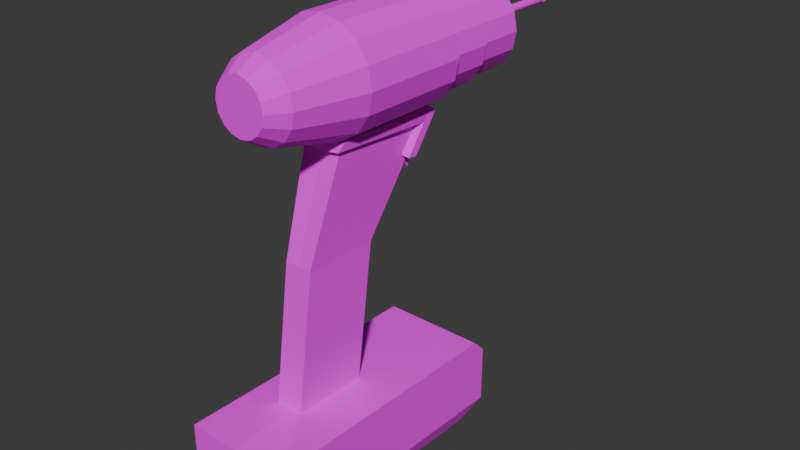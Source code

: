 # Source: drill.blend  (saved by Blender 4.2.66; exported with 4.5.12 LTS)
import bpy
from mathutils import Matrix  # noqa: F401  (used for matrix-valued properties, if any)

bpy.ops.wm.read_factory_settings(use_empty=True)
scene = bpy.context.scene
scene.name = 'Scene'

# ---- images (referenced by path relative to the original .blend; pixels are not part of the script)
import os
ASSET_DIR = os.environ.get("B2B_ASSET_DIR", "")  # directory of the original .blend (textures are referenced by path, not embedded)
HERE = os.path.dirname(os.path.abspath(__file__))  # packed textures are extracted next to this script under _unpacked/

def load_image(name, relpath, width, height, colorspace="sRGB"):
    """Load a texture the original file referenced (path relative to the .blend, or extracted next to this script)."""
    p = next((c for c in (os.path.join(HERE, relpath), os.path.join(ASSET_DIR, relpath)) if relpath and os.path.exists(c)), "")
    if p:
        img = bpy.data.images.load(p, check_existing=True)
        img.name = name
    else:  # same state as the original file: an image datablock whose file is absent (Cycles renders it pink)
        img = bpy.data.images.new(name, width, height)
        img.source = "FILE"
        img.filepath = "//" + (relpath or name)
    img.colorspace_settings.name = colorspace
    return img
img_drill_diffuse_png = load_image('drill_diffuse.png', 'drill_diffuse.png', 1024, 1024, 'sRGB')

# ---- materials (node trees are filled in below, after node groups)
mat_drill = bpy.data.materials.new('drill')

# ---- material node trees
mat_drill.use_nodes = True; mat_drill.node_tree.nodes.clear()
_N = mat_drill.node_tree.nodes; _L = mat_drill.node_tree.links
n0 = _N.new('ShaderNodeBsdfPrincipled'); n0.name = 'Principled BSDF'; n0.location = (10, 300)
n0.inputs[2].default_value = 1.0
n1 = _N.new('ShaderNodeOutputMaterial'); n1.name = 'Material Output'; n1.location = (300, 300)
n2 = _N.new('ShaderNodeTexImage'); n2.name = 'Image Texture'; n2.location = (-280, 275)
n2.image = img_drill_diffuse_png
_L.new(n0.outputs[0], n1.inputs[0])
_L.new(n2.outputs[0], n0.inputs[0])
n1.is_active_output = True

# ---- world
world_world = bpy.data.worlds.new('World'); scene.world = world_world
world_world.use_nodes = True; world_world.node_tree.nodes.clear()
_N = world_world.node_tree.nodes; _L = world_world.node_tree.links
n0 = _N.new('ShaderNodeOutputWorld'); n0.name = 'World Output'; n0.location = (300, 300)
n1 = _N.new('ShaderNodeBackground'); n1.name = 'Background'; n1.location = (10, 300)
n1.inputs[0].default_value = (0.05088, 0.05088, 0.05088, 1.0)
_L.new(n1.outputs[0], n0.inputs[0])
n0.is_active_output = True
world_world.color = (0.05088, 0.05088, 0.05088)
world_world.sun_shadow_jitter_overblur = 0.0

# ---- meshes
me_cylinder_022 = bpy.data.meshes.new('Cylinder.022')
me_cylinder_022.from_pydata([(0.06335, 0.1425, 0.442), (0.06642, 0.01786, 0.442), (0.05906, 0.1426, 0.4204), (0.06168, 0.01796, 0.4182), (0.04682, 0.1429, 0.4021), (0.04818, 0.01826, 0.398), (0.02852, 0.1433, 0.3899), (0.02798, 0.01871, 0.3845), (0.006926, 0.1438, 0.3856), (0.004151, 0.01925, 0.3798), (-0.01467, 0.1443, 0.3899), (-0.01968, 0.01978, 0.3845), (-0.03297, 0.1447, 0.4021), (-0.03988, 0.02023, 0.398), (-0.0452, 0.1449, 0.4204), (-0.05337, 0.02053, 0.4182), (-0.0495, 0.145, 0.442), (-0.05811, 0.02063, 0.442), (-0.0452, 0.1449, 0.4636), (-0.05337, 0.02053, 0.4659), (-0.03297, 0.1447, 0.4819), (-0.03988, 0.02023, 0.4861), (-0.01467, 0.1443, 0.4942), (-0.01968, 0.01978, 0.4996), (0.006926, 0.1438, 0.4985), (0.004151, 0.01925, 0.5043), (0.02852, 0.1433, 0.4942), (0.02798, 0.01871, 0.4996), (0.04682, 0.1429, 0.4819), (0.04818, 0.01826, 0.4861), (0.05906, 0.1426, 0.4636), (0.06168, 0.01796, 0.4659), (0.06919, 0.1424, 0.442), (0.06445, 0.1425, 0.4182), (0.05095, 0.1428, 0.398), (0.03075, 0.1432, 0.3845), (0.006926, 0.1438, 0.3798), (-0.0169, 0.1443, 0.3845), (-0.0371, 0.1448, 0.398), (-0.0506, 0.1451, 0.4182), (-0.05534, 0.1452, 0.442), (-0.0506, 0.1451, 0.4659), (-0.0371, 0.1448, 0.4861), (-0.0169, 0.1443, 0.4996), (0.006926, 0.1438, 0.5043), (0.03075, 0.1432, 0.4996), (0.05095, 0.1428, 0.4861), (0.06445, 0.1425, 0.4659), (0.06047, 0.1937, 0.442), (0.05648, 0.1938, 0.422), (0.04512, 0.1941, 0.405), (0.02812, 0.1945, 0.3936), (0.008066, 0.1949, 0.3896), (-0.01199, 0.1953, 0.3936), (-0.02899, 0.1957, 0.405), (-0.04035, 0.196, 0.422), (-0.04434, 0.1961, 0.442), (-0.04035, 0.196, 0.4621), (-0.02899, 0.1957, 0.4791), (-0.01199, 0.1953, 0.4905), (0.008066, 0.1949, 0.4945), (0.02812, 0.1945, 0.4905), (0.04512, 0.1941, 0.4791), (0.05648, 0.1938, 0.4621), (0.06449, 0.1936, 0.442), (0.0602, 0.1937, 0.4204), (0.04796, 0.194, 0.4021), (0.02966, 0.1944, 0.3899), (0.008066, 0.1949, 0.3856), (-0.01353, 0.1954, 0.3899), (-0.03183, 0.1958, 0.4021), (-0.04406, 0.1961, 0.4204), (-0.04836, 0.1962, 0.442), (-0.04406, 0.1961, 0.4636), (-0.03183, 0.1958, 0.4819), (-0.01353, 0.1954, 0.4942), (0.008066, 0.1949, 0.4985), (0.02966, 0.1944, 0.4942), (0.04796, 0.194, 0.4819), (0.0602, 0.1937, 0.4636), (0.01503, 0.2791, 0.442), (0.01464, 0.2791, 0.4401), (0.01354, 0.2791, 0.4384), (0.01189, 0.2791, 0.4373), (0.009944, 0.2792, 0.437), (0.007997, 0.2792, 0.4373), (0.006347, 0.2793, 0.4384), (0.005245, 0.2793, 0.4401), (0.004858, 0.2793, 0.442), (0.005245, 0.2793, 0.444), (0.006347, 0.2793, 0.4456), (0.007997, 0.2792, 0.4467), (0.009944, 0.2792, 0.4471), (0.01189, 0.2791, 0.4467), (0.01354, 0.2791, 0.4456), (0.01464, 0.2791, 0.444), (0.05774, 0.2503, 0.4621), (0.04638, 0.2505, 0.4791), (-0.04308, 0.2525, 0.442), (-0.03909, 0.2524, 0.422), (0.05774, 0.2503, 0.422), (0.06173, 0.2502, 0.442), (-0.03909, 0.2524, 0.4621), (0.04638, 0.2505, 0.405), (-0.02773, 0.2522, 0.4791), (0.02938, 0.2509, 0.3936), (-0.01073, 0.2518, 0.4905), (0.009324, 0.2513, 0.3896), (0.009324, 0.2513, 0.4945), (-0.01073, 0.2518, 0.3936), (0.02938, 0.2509, 0.4905), (-0.02773, 0.2522, 0.405), (0.03849, 0.2785, 0.442), (0.03632, 0.2786, 0.4311), (0.03013, 0.2787, 0.4218), (0.02087, 0.2789, 0.4157), (0.009944, 0.2792, 0.4135), (-0.0009807, 0.2794, 0.4157), (-0.01024, 0.2796, 0.4218), (-0.01643, 0.2798, 0.4311), (-0.0186, 0.2798, 0.442), (-0.01643, 0.2798, 0.453), (-0.01024, 0.2796, 0.4622), (-0.0009807, 0.2794, 0.4684), (0.009944, 0.2792, 0.4706), (0.02087, 0.2789, 0.4684), (0.03013, 0.2787, 0.4622), (0.03632, 0.2786, 0.453), (0.01438, 0.2655, 0.442), (0.01402, 0.2655, 0.4402), (0.01299, 0.2655, 0.4387), (0.01145, 0.2655, 0.4377), (0.009641, 0.2656, 0.4373), (0.007828, 0.2656, 0.4377), (0.006292, 0.2657, 0.4387), (0.005265, 0.2657, 0.4402), (0.004905, 0.2657, 0.442), (0.005265, 0.2657, 0.4439), (0.006292, 0.2657, 0.4454), (0.007828, 0.2656, 0.4464), (0.009641, 0.2656, 0.4468), (0.01145, 0.2655, 0.4464), (0.01299, 0.2655, 0.4454), (0.01402, 0.2655, 0.4439), (0.0147, 0.264, 0.442), (0.01431, 0.2641, 0.4401), (0.01321, 0.2641, 0.4384), (0.01156, 0.2641, 0.4373), (0.009609, 0.2642, 0.437), (0.007663, 0.2642, 0.4373), (0.006013, 0.2642, 0.4384), (0.00491, 0.2643, 0.4401), (0.004523, 0.2643, 0.442), (0.00491, 0.2643, 0.444), (0.006013, 0.2642, 0.4456), (0.007663, 0.2642, 0.4467), (0.009609, 0.2642, 0.4471), (0.01156, 0.2641, 0.4467), (0.01321, 0.2641, 0.4456), (0.01431, 0.2641, 0.444), (0.01975, -0.0227, 0.2595), (0.02414, 0.1126, 0.3332), (0.00622, 0.1121, 0.332), (0.003224, -0.02233, 0.2595), (-0.01166, 0.1134, 0.3332), (-0.01331, -0.02197, 0.2595), (0.04348, -0.06164, 0.425), (0.04686, -0.06171, 0.442), (0.03383, -0.06142, 0.4106), (0.0194, -0.0611, 0.4009), (0.002369, -0.06072, 0.3975), (-0.01466, -0.06034, 0.4009), (-0.02909, -0.06002, 0.4106), (-0.03874, -0.05981, 0.425), (-0.04212, -0.05973, 0.442), (-0.03874, -0.05981, 0.4591), (-0.02909, -0.06002, 0.4735), (-0.01466, -0.06034, 0.4832), (0.002369, -0.06072, 0.4865), (0.0194, -0.0611, 0.4832), (0.03383, -0.06142, 0.4735), (0.04348, -0.06164, 0.4591), (0.02997, -0.08364, 0.4304), (0.03228, -0.08369, 0.442), (0.02337, -0.08349, 0.4205), (0.01351, -0.08327, 0.4139), (0.001872, -0.08301, 0.4116), (-0.009765, -0.08275, 0.4139), (-0.01963, -0.08253, 0.4205), (-0.02622, -0.08239, 0.4304), (-0.02854, -0.08233, 0.442), (-0.02622, -0.08239, 0.4537), (-0.01963, -0.08253, 0.4635), (-0.009765, -0.08275, 0.4701), (0.001872, -0.08301, 0.4725), (0.01351, -0.08327, 0.4701), (0.02337, -0.08349, 0.4635), (0.02997, -0.08364, 0.4537), (0.01928, -0.04411, 0.1033), (0.0212, 0.04229, 0.1033), (0.004673, 0.04266, 0.1033), (0.002747, -0.04374, 0.1033), (-0.01186, 0.04302, 0.1033), (-0.01378, -0.04337, 0.1033), (-0.01347, 0.1362, 0.3716), (-0.01917, 0.01646, 0.3746), (0.006785, 0.1374, 0.3702), (0.004078, 0.01594, 0.3702), (0.02733, 0.01543, 0.3746), (0.02696, 0.1353, 0.3716), (0.03483, 0.01372, 0.3857), (0.03633, 0.1485, 0.3807), (0.007086, 0.1509, 0.3751), (0.003971, 0.01114, 0.3825), (-0.02224, 0.1498, 0.3807), (-0.02674, 0.01509, 0.3857), (-0.02394, 0.009655, 0.3766), (0.03178, 0.008413, 0.3766), (0.03684, 0.1411, 0.3714), (-0.02308, 0.1424, 0.3714), (0.006945, 0.1446, 0.3655), (0.003897, 0.007844, 0.373), (0.06896, 0.1319, 0.442), (0.06422, 0.132, 0.4182), (0.05072, 0.1323, 0.398), (0.03052, 0.1328, 0.3845), (-0.01713, 0.1339, 0.3845), (-0.03733, 0.1343, 0.398), (-0.05083, 0.1346, 0.4182), (-0.05557, 0.1347, 0.442), (-0.05083, 0.1346, 0.4659), (-0.03733, 0.1343, 0.4861), (-0.01713, 0.1339, 0.4996), (0.006694, 0.1333, 0.5043), (0.03052, 0.1328, 0.4996), (0.05072, 0.1323, 0.4861), (0.06422, 0.132, 0.4659), (0.02152, 0.05644, 0.2595), (-0.01154, 0.05718, 0.2595), (0.02104, 0.03504, 0.1033), (-0.01202, 0.03578, 0.1033), (0.02981, 0.1267, 0.3746), (-0.01669, 0.1278, 0.3746), (0.03621, 0.1372, 0.3811), (-0.02262, 0.1385, 0.3811), (0.03642, 0.1299, 0.3719), (-0.02315, 0.1313, 0.3719), (0.02952, 0.114, 0.3424), (0.03633, 0.1181, 0.3392), (0.0293, 0.1038, 0.3424), (0.03591, 0.107, 0.3397), (-0.02359, 0.1195, 0.3392), (-0.01697, 0.1151, 0.3424), (-0.0172, 0.1049, 0.3424), (-0.02366, 0.1083, 0.3397), (-0.01646, 0.138, 0.3746), (-0.01138, 0.06443, 0.2595), (0.02168, 0.06369, 0.2595), (0.00515, 0.06406, 0.2595), (0.03003, 0.1369, 0.3746), (0.006769, 0.1367, 0.3691), (-0.01508, 0.1372, 0.3732), (-0.01313, 0.1126, 0.332), (0.02557, 0.1117, 0.332), (0.006238, 0.1129, 0.3333), (0.02862, 0.1362, 0.3732), (0.00675, 0.1359, 0.3678), (0.006658, 0.1317, 0.3693), (0.006158, 0.1093, 0.3356), (-0.01256, 0.132, 0.3729), (-0.01083, 0.1103, 0.3363), (0.02318, 0.1096, 0.3363), (0.02587, 0.1312, 0.3729), (-0.01355, 0.1326, 0.3739), (-0.01174, 0.1098, 0.3355), (0.02406, 0.109, 0.3355), (0.006169, 0.1098, 0.3364), (0.02688, 0.1317, 0.3739), (0.00667, 0.1323, 0.3701), (0.006535, 0.1316, 0.3693), (-0.01268, 0.1319, 0.3729), (-0.01095, 0.1103, 0.3363), (0.02305, 0.1095, 0.3363), (0.02574, 0.1311, 0.3729), (0.006046, 0.1097, 0.3364), (0.0625, -0.1202, 0.09431), (0.001074, -0.1188, 0.09431), (0.06905, 0.1739, 0.09431), (-0.06035, -0.1174, 0.09431), (-0.05379, 0.1767, 0.09431), (0.06905, 0.1739, 0.01197), (-0.05379, 0.1767, 0.01197), (0.0625, -0.1202, 0.01197), (-0.06035, -0.1174, 0.01197), (0.001074, -0.1188, 0.01197), (0.06965, 0.2008, 0.01197), (0.008229, 0.2022, 0.01197), (-0.05319, 0.2036, 0.01197), (0.05683, 0.1549, -0.01352), (-0.04243, 0.1572, -0.01352), (0.05153, -0.08268, -0.01352), (-0.04773, -0.08047, -0.01352), (0.001904, -0.08158, -0.01352), (0.05731, 0.1767, -0.01352), (0.007685, 0.1778, -0.01352), (-0.04195, 0.1789, -0.01352), (0.008229, 0.2022, 0.07903), (0.007888, 0.1869, 0.09447), (0.06965, 0.2008, 0.07903), (0.06931, 0.1856, 0.09431), (-0.05354, 0.1883, 0.09431), (-0.05319, 0.2036, 0.07903), (0.01438, 0.2655, 0.442), (0.01402, 0.2655, 0.4402), (0.01299, 0.2655, 0.4387), (0.01145, 0.2655, 0.4377), (0.009641, 0.2656, 0.4373), (0.007828, 0.2656, 0.4377), (0.006292, 0.2657, 0.4387), (0.005265, 0.2657, 0.4402), (0.004905, 0.2657, 0.442), (0.005265, 0.2657, 0.4439), (0.006292, 0.2657, 0.4454), (0.007828, 0.2656, 0.4464), (0.009641, 0.2656, 0.4468), (0.01145, 0.2655, 0.4464), (0.01299, 0.2655, 0.4454), (0.01402, 0.2655, 0.4439), (0.01694, 0.3805, 0.442), (0.01658, 0.3805, 0.4402), (0.01555, 0.3805, 0.4387), (0.01402, 0.3805, 0.4377), (0.0122, 0.3806, 0.4373), (0.01039, 0.3806, 0.4377), (0.008855, 0.3807, 0.4387), (0.007828, 0.3807, 0.4402), (0.007468, 0.3807, 0.442), (0.007828, 0.3807, 0.4439), (0.008855, 0.3807, 0.4454), (0.01039, 0.3806, 0.4464), (0.0122, 0.3806, 0.4468), (0.01402, 0.3805, 0.4464), (0.01555, 0.3805, 0.4454), (0.01658, 0.3805, 0.4439), (0.01433, 0.3711, 0.4364), (0.01631, 0.3711, 0.4377), (0.009658, 0.3712, 0.4477), (0.007678, 0.3713, 0.4464), (0.01199, 0.3712, 0.4359), (0.01199, 0.3712, 0.4481), (0.009658, 0.3712, 0.4364), (0.01433, 0.3711, 0.4477), (0.007678, 0.3713, 0.4377), (0.01631, 0.3711, 0.4464), (0.006355, 0.3713, 0.4397), (0.01763, 0.371, 0.4444), (0.005891, 0.3713, 0.442), (0.01763, 0.371, 0.4397), (0.0181, 0.371, 0.442), (0.006355, 0.3713, 0.4444), (0.01526, 0.3676, 0.4387), (0.008566, 0.3677, 0.4454), (0.01665, 0.3675, 0.442), (0.01373, 0.3676, 0.4377), (0.0101, 0.3677, 0.4464), (0.01192, 0.3676, 0.4373), (0.01192, 0.3676, 0.4468), (0.0101, 0.3677, 0.4377), (0.01373, 0.3676, 0.4464), (0.008566, 0.3677, 0.4387), (0.01526, 0.3676, 0.4454), (0.00754, 0.3677, 0.4402), (0.01629, 0.3675, 0.4439), (0.007179, 0.3677, 0.442), (0.01629, 0.3675, 0.4402), (0.00754, 0.3677, 0.4439), (0.007352, 0.1318, 0.3702), (-0.01186, 0.1321, 0.3739), (-0.01014, 0.1104, 0.3372), (0.02387, 0.1097, 0.3372), (0.02656, 0.1313, 0.3739), (0.006863, 0.1099, 0.3373), (0.007546, 0.1405, 0.3566), (0.007057, 0.1186, 0.3238), (-0.01165, 0.1417, 0.3603), (-0.009925, 0.12, 0.3236), (0.02408, 0.1192, 0.3236), (0.02677, 0.1408, 0.3603), (0.007059, 0.1187, 0.3616), (0.006838, 0.1088, 0.3459), (0.006973, 0.1148, 0.3577), (0.006908, 0.1119, 0.3538), (0.006861, 0.1098, 0.3498), (-0.01078, 0.109, 0.3474), (-0.01154, 0.1193, 0.3637), (-0.011, 0.1102, 0.3515), (-0.0112, 0.1123, 0.3556), (-0.01138, 0.1153, 0.3596), (0.02567, 0.1185, 0.3637), (0.02445, 0.1082, 0.3474), (0.02533, 0.1145, 0.3596), (0.02502, 0.1115, 0.3556), (0.02472, 0.1094, 0.3515), (0.007109, 0.1209, 0.3323), (0.007343, 0.1314, 0.348), (0.007152, 0.1229, 0.3363), (0.007206, 0.1253, 0.3402), (0.007269, 0.1281, 0.3441), (-0.01127, 0.1314, 0.3501), (-0.0105, 0.1218, 0.3338), (-0.01109, 0.1283, 0.3461), (-0.0109, 0.1257, 0.342), (-0.0107, 0.1235, 0.3379), (0.02474, 0.121, 0.3338), (0.02594, 0.1306, 0.3501), (0.02502, 0.1227, 0.3379), (0.02532, 0.1249, 0.342), (0.02562, 0.1275, 0.3461)], [], [(222, 1, 3, 223), (223, 3, 5, 224), (224, 5, 7, 225), (209, 161, 275, 277), (242, 255, 256, 238), (226, 11, 13, 227), (227, 13, 15, 228), (228, 15, 17, 229), (229, 17, 19, 230), (230, 19, 21, 231), (231, 21, 23, 232), (232, 23, 25, 233), (233, 25, 27, 234), (234, 27, 29, 235), (9, 7, 169, 170), (235, 29, 31, 236), (236, 31, 1, 222), (8, 10, 69, 68), (2, 0, 32, 33), (4, 2, 33, 34), (6, 4, 34, 35), (8, 6, 35, 36), (10, 8, 36, 37), (12, 10, 37, 38), (14, 12, 38, 39), (16, 14, 39, 40), (18, 16, 40, 41), (20, 18, 41, 42), (22, 20, 42, 43), (24, 22, 43, 44), (26, 24, 44, 45), (28, 26, 45, 46), (30, 28, 46, 47), (0, 30, 47, 32), (97, 96, 127, 126), (24, 26, 77, 76), (10, 12, 70, 69), (26, 28, 78, 77), (12, 14, 71, 70), (28, 30, 79, 78), (14, 16, 72, 71), (0, 2, 65, 64), (30, 0, 64, 79), (16, 18, 73, 72), (2, 4, 66, 65), (18, 20, 74, 73), (4, 6, 67, 66), (20, 22, 75, 74), (6, 8, 68, 67), (22, 24, 76, 75), (49, 48, 64, 65), (50, 49, 65, 66), (51, 50, 66, 67), (52, 51, 67, 68), (53, 52, 68, 69), (54, 53, 69, 70), (55, 54, 70, 71), (56, 55, 71, 72), (57, 56, 72, 73), (58, 57, 73, 74), (59, 58, 74, 75), (60, 59, 75, 76), (61, 60, 76, 77), (62, 61, 77, 78), (63, 62, 78, 79), (48, 63, 79, 64), (87, 88, 152, 151), (99, 98, 120, 119), (101, 100, 113, 112), (96, 101, 112, 127), (98, 102, 121, 120), (100, 103, 114, 113), (102, 104, 122, 121), (103, 105, 115, 114), (104, 106, 123, 122), (105, 107, 116, 115), (106, 108, 124, 123), (107, 109, 117, 116), (108, 110, 125, 124), (109, 111, 118, 117), (110, 97, 126, 125), (111, 99, 119, 118), (54, 55, 99, 111), (61, 62, 97, 110), (53, 54, 111, 109), (60, 61, 110, 108), (52, 53, 109, 107), (59, 60, 108, 106), (51, 52, 107, 105), (58, 59, 106, 104), (50, 51, 105, 103), (57, 58, 104, 102), (49, 50, 103, 100), (56, 57, 102, 98), (63, 48, 101, 96), (48, 49, 100, 101), (55, 56, 98, 99), (62, 63, 96, 97), (81, 80, 112, 113), (82, 81, 113, 114), (83, 82, 114, 115), (84, 83, 115, 116), (85, 84, 116, 117), (86, 85, 117, 118), (87, 86, 118, 119), (88, 87, 119, 120), (89, 88, 120, 121), (90, 89, 121, 122), (91, 90, 122, 123), (92, 91, 123, 124), (93, 92, 124, 125), (94, 93, 125, 126), (95, 94, 126, 127), (80, 95, 127, 112), (80, 81, 145, 144), (95, 80, 144, 159), (88, 89, 153, 152), (81, 82, 146, 145), (89, 90, 154, 153), (82, 83, 147, 146), (90, 91, 155, 154), (83, 84, 148, 147), (91, 92, 156, 155), (84, 85, 149, 148), (92, 93, 157, 156), (85, 86, 150, 149), (93, 94, 158, 157), (86, 87, 151, 150), (94, 95, 159, 158), (129, 128, 144, 145), (130, 129, 145, 146), (131, 130, 146, 147), (132, 131, 147, 148), (133, 132, 148, 149), (134, 133, 149, 150), (135, 134, 150, 151), (136, 135, 151, 152), (137, 136, 152, 153), (138, 137, 153, 154), (139, 138, 154, 155), (140, 139, 155, 156), (141, 140, 156, 157), (142, 141, 157, 158), (143, 142, 158, 159), (128, 143, 159, 144), (208, 207, 163, 160), (241, 208, 160, 237), (207, 205, 165, 163), (204, 266, 278, 273), (180, 179, 195, 196), (19, 17, 174, 175), (29, 27, 179, 180), (5, 3, 166, 168), (15, 13, 172, 173), (25, 23, 177, 178), (11, 9, 170, 171), (21, 19, 175, 176), (31, 29, 180, 181), (7, 5, 168, 169), (17, 15, 173, 174), (27, 25, 178, 179), (3, 1, 167, 166), (13, 11, 171, 172), (23, 21, 176, 177), (1, 31, 181, 167), (182, 183, 197, 196, 195, 194, 193, 192, 191, 190, 189, 188, 187, 186, 185, 184), (173, 172, 188, 189), (181, 180, 196, 197), (174, 173, 189, 190), (166, 167, 183, 182), (167, 181, 197, 183), (175, 174, 190, 191), (168, 166, 182, 184), (176, 175, 191, 192), (169, 168, 184, 185), (177, 176, 192, 193), (170, 169, 185, 186), (178, 177, 193, 194), (171, 170, 186, 187), (179, 178, 194, 195), (172, 171, 187, 188), (163, 165, 203, 201), (198, 201, 286, 285), (160, 163, 201, 198), (237, 160, 198, 239), (238, 256, 202, 240), (256, 258, 200, 202), (258, 257, 199, 200), (259, 206, 220, 218), (36, 35, 211, 212), (207, 208, 217, 221), (37, 36, 212, 214), (225, 7, 210, 243), (246, 219, 251, 254), (212, 211, 218, 220), (213, 215, 216, 221), (243, 210, 217, 245), (210, 213, 221, 217), (244, 214, 219, 246), (214, 212, 220, 219), (9, 11, 215, 213), (242, 205, 216, 246), (7, 9, 213, 210), (205, 207, 221, 216), (226, 37, 214, 244), (206, 255, 219, 220), (11, 226, 244, 215), (242, 246, 254, 253), (215, 244, 246, 216), (211, 243, 245, 218), (208, 241, 245, 217), (35, 225, 243, 211), (165, 238, 240, 203), (257, 237, 239, 199), (259, 241, 237, 257), (47, 236, 222, 32), (46, 235, 236, 47), (45, 234, 235, 46), (44, 233, 234, 45), (43, 232, 233, 44), (42, 231, 232, 43), (41, 230, 231, 42), (40, 229, 230, 41), (39, 228, 229, 40), (38, 227, 228, 39), (37, 226, 227, 38), (205, 242, 238, 165), (34, 224, 225, 35), (33, 223, 224, 34), (32, 222, 223, 33), (249, 247, 248, 250), (252, 253, 254, 251), (259, 218, 248, 247), (255, 242, 253, 252), (245, 241, 249, 250), (241, 259, 247, 249), (218, 245, 250, 248), (219, 255, 252, 251), (261, 262, 256, 255), (162, 263, 257, 258), (262, 162, 258, 256), (263, 265, 259, 257), (265, 260, 206, 259), (260, 261, 255, 206), (204, 164, 262, 261), (264, 161, 263, 162), (164, 264, 162, 262), (161, 209, 265, 263), (209, 266, 260, 265), (266, 204, 261, 260), (161, 264, 268, 275), (266, 209, 277, 278), (264, 164, 274, 268), (164, 204, 273, 274), (269, 270, 274, 273), (276, 271, 275, 268), (270, 276, 268, 274), (271, 272, 277, 275), (272, 267, 278, 277), (267, 269, 273, 278), (280, 279, 284, 281), (279, 283, 282, 284), (286, 288, 293, 294), (308, 309, 287, 290, 295), (311, 306, 296, 297), (295, 290, 298, 303), (293, 291, 299, 301), (288, 289, 291, 293), (289, 310, 311, 297, 291), (285, 286, 294, 292), (287, 285, 292, 290), (306, 308, 295, 296), (302, 301, 299, 298, 300), (303, 298, 299, 305, 304), (292, 294, 302, 300), (290, 292, 300, 298), (291, 297, 305, 299), (297, 296, 304, 305), (296, 295, 303, 304), (294, 293, 301, 302), (308, 306, 307, 309), (306, 311, 310, 307), (203, 240, 202, 200, 199, 239, 198, 285, 287, 309, 307, 310, 289, 288, 286, 201), (345, 344, 331, 330), (328, 329, 330, 331, 332, 333, 334, 335, 336, 337, 338, 339, 340, 341, 342, 343), (347, 346, 339, 338), (344, 348, 332, 331), (346, 349, 340, 339), (348, 350, 333, 332), (349, 351, 341, 340), (350, 352, 334, 333), (351, 353, 342, 341), (352, 354, 335, 334), (353, 355, 343, 342), (354, 356, 336, 335), (358, 357, 329, 328), (355, 358, 328, 343), (356, 359, 337, 336), (357, 345, 330, 329), (359, 347, 338, 337), (375, 361, 347, 359), (374, 360, 345, 357), (373, 375, 359, 356), (372, 362, 358, 355), (362, 374, 357, 358), (371, 373, 356, 354), (370, 372, 355, 353), (369, 371, 354, 352), (368, 370, 353, 351), (367, 369, 352, 350), (366, 368, 351, 349), (365, 367, 350, 348), (364, 366, 349, 346), (363, 365, 348, 344), (361, 364, 346, 347), (360, 363, 344, 345), (314, 315, 363, 360), (322, 323, 364, 361), (315, 316, 365, 363), (323, 324, 366, 364), (316, 317, 367, 365), (324, 325, 368, 366), (317, 318, 369, 367), (325, 326, 370, 368), (318, 319, 371, 369), (326, 327, 372, 370), (319, 320, 373, 371), (312, 313, 374, 362), (327, 312, 362, 372), (320, 321, 375, 373), (313, 314, 360, 374), (321, 322, 361, 375), (378, 393, 409, 385), (377, 394, 388, 376), (382, 387, 414, 404), (384, 382, 404, 408), (380, 398, 414, 387), (377, 376, 382, 384), (403, 413, 386, 383), (379, 381, 383, 386), (376, 380, 387, 382), (381, 378, 385, 383), (399, 379, 386, 413), (394, 377, 384, 408), (409, 403, 383, 385), (393, 378, 381, 389), (376, 388, 398, 380), (399, 413, 415, 402), (402, 415, 416, 401), (401, 416, 417, 400), (400, 417, 414, 398), (394, 408, 410, 397), (397, 410, 411, 396), (396, 411, 412, 395), (395, 412, 409, 393), (413, 403, 405, 415), (415, 405, 406, 416), (416, 406, 407, 417), (417, 407, 404, 414), (403, 409, 412, 405), (405, 412, 411, 406), (406, 411, 410, 407), (407, 410, 408, 404), (389, 399, 402, 392), (392, 402, 401, 391), (391, 401, 400, 390), (390, 400, 398, 388), (393, 389, 392, 395), (395, 392, 391, 396), (396, 391, 390, 397), (397, 390, 388, 394), (389, 381, 379, 399)])
me_cylinder_022.polygons.foreach_set('use_smooth', [True] * 372)
_k = set([(0, 2), (0, 30), (0, 64), (1, 3), (1, 31), (1, 167), (1, 222), (2, 4), (2, 65), (3, 5), (3, 166), (3, 223), (4, 6), (4, 66), (5, 7), (5, 168), (5, 224), (6, 8), (6, 67), (7, 9), (7, 169), (7, 210), (7, 225), (8, 10), (8, 68), (9, 11), (9, 170), (9, 213), (10, 12), (10, 69), (11, 13), (11, 171), (11, 215), (11, 226), (12, 14), (12, 70), (13, 15), (13, 172), (13, 227), (14, 16), (14, 71), (15, 17), (15, 173), (15, 228), (16, 18), (16, 72), (17, 19), (17, 174), (17, 229), (18, 20), (18, 73), (19, 21), (19, 175), (19, 230), (20, 22), (20, 74), (21, 23), (21, 176), (21, 231), (22, 24), (22, 75), (23, 25), (23, 177), (23, 232), (24, 26), (24, 76), (25, 27), (25, 178), (25, 233), (26, 28), (26, 77), (27, 29), (27, 179), (27, 234), (28, 30), (28, 78), (29, 31), (29, 180), (29, 235), (30, 79), (31, 181), (31, 236), (32, 33), (32, 47), (32, 222), (33, 34), (33, 223), (34, 35), (34, 224), (35, 36), (35, 211), (35, 225), (36, 37), (36, 212), (37, 38), (37, 214), (37, 226), (38, 39), (38, 227), (39, 40), (39, 228), (40, 41), (40, 229), (41, 42), (41, 230), (42, 43), (42, 231), (43, 44), (43, 232), (44, 45), (44, 233), (45, 46), (45, 234), (46, 47), (46, 235), (47, 236), (48, 49), (48, 63), (48, 101), (49, 50), (49, 100), (50, 51), (50, 103), (51, 52), (51, 105), (52, 53), (52, 107), (53, 54), (53, 109), (54, 55), (54, 111), (55, 56), (55, 99), (56, 57), (56, 98), (57, 58), (57, 102), (58, 59), (58, 104), (59, 60), (59, 106), (60, 61), (60, 108), (61, 62), (61, 110), (62, 63), (62, 97), (63, 96), (64, 65), (64, 79), (65, 66), (66, 67), (67, 68), (68, 69), (69, 70), (70, 71), (71, 72), (72, 73), (73, 74), (74, 75), (75, 76), (76, 77), (77, 78), (78, 79), (80, 81), (80, 95), (80, 144), (81, 82), (81, 145), (82, 83), (82, 146), (83, 84), (83, 147), (84, 85), (84, 148), (85, 86), (85, 149), (86, 87), (86, 150), (87, 88), (87, 151), (88, 89), (88, 152), (89, 90), (89, 153), (90, 91), (90, 154), (91, 92), (91, 155), (92, 93), (92, 156), (93, 94), (93, 157), (94, 95), (94, 158), (95, 159), (96, 97), (96, 101), (96, 127), (97, 110), (97, 126), (98, 99), (98, 102), (98, 120), (99, 111), (99, 119), (100, 101), (100, 103), (100, 113), (101, 112), (102, 104), (102, 121), (103, 105), (103, 114), (104, 106), (104, 122), (105, 107), (105, 115), (106, 108), (106, 123), (107, 109), (107, 116), (108, 110), (108, 124), (109, 111), (109, 117), (110, 125), (111, 118), (112, 113), (112, 127), (113, 114), (114, 115), (115, 116), (116, 117), (117, 118), (118, 119), (119, 120), (120, 121), (121, 122), (122, 123), (123, 124), (124, 125), (125, 126), (126, 127), (128, 144), (129, 145), (130, 146), (131, 147), (132, 148), (133, 149), (134, 150), (135, 151), (136, 152), (137, 153), (138, 154), (139, 155), (140, 156), (141, 157), (142, 158), (143, 159), (144, 145), (144, 159), (145, 146), (146, 147), (147, 148), (148, 149), (149, 150), (150, 151), (151, 152), (152, 153), (153, 154), (154, 155), (155, 156), (156, 157), (157, 158), (158, 159), (160, 163), (160, 198), (160, 208), (160, 237), (161, 209), (161, 263), (161, 264), (161, 275), (162, 263), (162, 264), (163, 165), (163, 207), (164, 204), (164, 262), (164, 264), (164, 274), (165, 203), (165, 205), (165, 238), (166, 167), (166, 168), (166, 182), (167, 181), (167, 183), (168, 169), (168, 184), (169, 170), (169, 185), (170, 171), (170, 186), (171, 172), (171, 187), (172, 173), (172, 188), (173, 174), (173, 189), (174, 175), (174, 190), (175, 176), (175, 191), (176, 177), (176, 192), (177, 178), (177, 193), (178, 179), (178, 194), (179, 180), (179, 195), (180, 181), (180, 196), (181, 197), (182, 183), (182, 184), (183, 197), (184, 185), (185, 186), (186, 187), (187, 188), (188, 189), (189, 190), (190, 191), (191, 192), (192, 193), (193, 194), (194, 195), (195, 196), (196, 197), (198, 201), (198, 239), (198, 285), (199, 200), (199, 239), (199, 257), (200, 202), (201, 203), (201, 286), (202, 240), (202, 256), (203, 240), (204, 261), (204, 266), (204, 273), (205, 207), (205, 216), (205, 242), (206, 220), (206, 255), (206, 259), (206, 260), (207, 208), (207, 221), (208, 217), (208, 241), (209, 265), (209, 266), (209, 277), (210, 213), (210, 217), (210, 243), (211, 212), (211, 218), (211, 243), (212, 214), (212, 220), (213, 215), (213, 221), (214, 219), (214, 244), (215, 216), (215, 244), (216, 221), (216, 246), (217, 221), (217, 245), (218, 220), (218, 245), (218, 248), (218, 259), (219, 220), (219, 246), (219, 251), (219, 255), (225, 243), (226, 244), (237, 257), (238, 256), (241, 245), (241, 249), (241, 259), (242, 246), (242, 253), (242, 255), (243, 245), (244, 246), (245, 250), (246, 254), (247, 248), (247, 249), (247, 259), (248, 250), (249, 250), (251, 252), (251, 254), (252, 253), (252, 255), (253, 254), (255, 256), (255, 261), (256, 258), (256, 262), (257, 258), (257, 259), (257, 263), (259, 265), (260, 266), (261, 262), (263, 265), (266, 278), (267, 278), (268, 274), (268, 275), (268, 276), (269, 273), (270, 274), (271, 275), (272, 277), (273, 274), (273, 278), (275, 277), (277, 278), (279, 284), (285, 286), (285, 287), (285, 292), (286, 288), (287, 309), (288, 289), (288, 293), (289, 310), (290, 292), (290, 295), (291, 293), (291, 297), (292, 294), (292, 300), (293, 294), (293, 301), (295, 296), (295, 303), (295, 308), (296, 297), (297, 305), (297, 311), (298, 300), (298, 303), (299, 301), (299, 305), (300, 302), (301, 302), (303, 304), (304, 305), (306, 308), (306, 311), (307, 309), (307, 310), (308, 309), (310, 311), (312, 362), (313, 374), (314, 360), (315, 363), (316, 365), (317, 367), (318, 369), (319, 371), (320, 373), (321, 375), (322, 361), (323, 364), (324, 366), (325, 368), (326, 370), (327, 372), (328, 329), (328, 343), (328, 358), (329, 330), (329, 357), (330, 331), (330, 345), (331, 332), (331, 344), (332, 333), (332, 348), (333, 334), (333, 350), (334, 335), (334, 352), (335, 336), (335, 354), (336, 337), (336, 356), (337, 338), (337, 359), (338, 339), (338, 347), (339, 340), (339, 346), (340, 341), (340, 349), (341, 342), (341, 351), (342, 343), (342, 353), (343, 355), (344, 345), (344, 348), (344, 363), (345, 357), (345, 360), (346, 347), (346, 349), (346, 364), (347, 359), (347, 361), (348, 350), (348, 365), (349, 351), (349, 366), (350, 352), (350, 367), (351, 353), (351, 368), (352, 354), (352, 369), (353, 355), (353, 370), (354, 356), (354, 371), (355, 358), (355, 372), (356, 359), (356, 373), (357, 358), (357, 374), (358, 362), (359, 375), (360, 363), (360, 374), (361, 364), (361, 375), (362, 372), (362, 374), (363, 365), (364, 366), (365, 367), (366, 368), (367, 369), (368, 370), (369, 371), (370, 372), (371, 373), (373, 375), (376, 377), (376, 380), (376, 382), (376, 388), (377, 384), (377, 394), (378, 381), (378, 385), (378, 393), (379, 381), (379, 386), (379, 399), (380, 387), (380, 398), (381, 383), (382, 384), (382, 387), (382, 404), (383, 385), (383, 386), (383, 403), (384, 408), (385, 409), (386, 413), (387, 414), (388, 390), (388, 394), (388, 398), (389, 392), (389, 393), (389, 399), (390, 391), (390, 397), (390, 400), (391, 392), (391, 396), (391, 401), (392, 395), (392, 402), (393, 395), (393, 409), (394, 397), (395, 396), (396, 397), (398, 400), (399, 402), (399, 413), (400, 401), (401, 402), (403, 405), (403, 409), (403, 413), (404, 407), (404, 408), (404, 414), (405, 406), (405, 412), (405, 415), (406, 407), (406, 411), (406, 416), (407, 410), (407, 417), (408, 410), (409, 412), (410, 411), (411, 412), (413, 415), (414, 417), (415, 416), (416, 417)])
me_cylinder_022.attributes.new('sharp_edge', 'BOOLEAN', 'EDGE').data.foreach_set('value', [ (min(e.vertices), max(e.vertices)) in _k for e in me_cylinder_022.edges])
_uv = me_cylinder_022.uv_layers.new(name='UVMap')
_uv.uv.foreach_set('vector', [0.8906, 0.802, 0.8906, 0.9271, 0.8639, 0.9271, 0.8639, 0.802, 0.8639, 0.802, 0.8639, 0.9271, 0.8373, 0.9271, 0.8373, 0.802, 0.8373, 0.802, 0.8373, 0.9271, 0.8106, 0.9271, 0.8106, 0.802, 0.4652, 0.004552, 0.4696, 0.0534, 0.4649, 0.0506, 0.4608, 0.004825, 0.5667, 0.3601, 0.5764, 0.3554, 0.5592, 0.5106, 0.5517, 0.5135, 0.9109, 0.159, 0.9109, 0.2842, 0.8842, 0.2842, 0.8842, 0.159, 0.8842, 0.159, 0.8842, 0.2842, 0.8576, 0.2842, 0.8576, 0.159, 0.8576, 0.159, 0.8576, 0.2842, 0.8309, 0.2842, 0.8309, 0.159, 0.8097, 0.802, 0.8097, 0.9271, 0.7831, 0.9271, 0.7831, 0.802, 0.7831, 0.802, 0.7831, 0.9271, 0.7564, 0.9271, 0.7564, 0.802, 0.7564, 0.802, 0.7564, 0.9271, 0.7298, 0.9271, 0.7298, 0.802, 0.7298, 0.802, 0.7298, 0.9271, 0.7031, 0.9271, 0.7031, 0.802, 0.7022, 0.802, 0.7022, 0.9271, 0.6756, 0.9271, 0.6756, 0.802, 0.6756, 0.802, 0.6756, 0.9271, 0.6489, 0.9271, 0.6489, 0.802, 0.973, 0.1175, 0.9465, 0.1212, 0.9379, 0.03283, 0.9566, 0.02896, 0.6489, 0.802, 0.6489, 0.9271, 0.6222, 0.9271, 0.6222, 0.802, 0.6222, 0.802, 0.6222, 0.9271, 0.5956, 0.9271, 0.5956, 0.802, 0.8008, 0.4894, 0.7931, 0.5115, 0.7442, 0.4942, 0.7495, 0.4716, 0.9252, 0.2697, 0.9118, 0.2496, 0.9163, 0.2451, 0.9311, 0.2672, 0.9299, 0.2934, 0.9252, 0.2697, 0.9311, 0.2672, 0.9363, 0.2934, 0.9252, 0.3171, 0.9299, 0.2934, 0.9363, 0.2934, 0.9311, 0.3195, 0.9118, 0.3371, 0.9252, 0.3171, 0.9311, 0.3195, 0.9163, 0.3417, 0.9183, 0.38, 0.9049, 0.3599, 0.9094, 0.3554, 0.9242, 0.3775, 0.923, 0.4037, 0.9183, 0.38, 0.9242, 0.3775, 0.9294, 0.4037, 0.9183, 0.4274, 0.923, 0.4037, 0.9294, 0.4037, 0.9242, 0.4298, 0.9049, 0.4474, 0.9183, 0.4274, 0.9242, 0.4298, 0.9094, 0.452, 0.5716, 0.8796, 0.5582, 0.8596, 0.5628, 0.855, 0.5776, 0.8772, 0.5764, 0.9033, 0.5716, 0.8796, 0.5776, 0.8772, 0.5828, 0.9033, 0.5716, 0.927, 0.5764, 0.9033, 0.5828, 0.9033, 0.5776, 0.9295, 0.5582, 0.9471, 0.5716, 0.927, 0.5776, 0.9295, 0.5628, 0.9516, 0.9229, 0.2195, 0.9363, 0.2396, 0.9318, 0.2442, 0.917, 0.222, 0.9182, 0.1959, 0.9229, 0.2195, 0.917, 0.222, 0.9118, 0.1959, 0.9229, 0.1722, 0.9182, 0.1959, 0.9118, 0.1959, 0.917, 0.1697, 0.9363, 0.1521, 0.9229, 0.1722, 0.917, 0.1697, 0.9318, 0.1476, 0.786, 0.2336, 0.7656, 0.2308, 0.7765, 0.1942, 0.788, 0.1966, 0.9366, 0.5012, 0.9384, 0.5258, 0.8837, 0.5295, 0.8794, 0.5054, 0.7931, 0.5115, 0.7844, 0.5341, 0.7365, 0.5144, 0.7442, 0.4942, 0.9384, 0.5258, 0.9394, 0.5515, 0.8847, 0.5524, 0.8837, 0.5295, 0.7844, 0.5341, 0.7743, 0.5563, 0.7271, 0.5333, 0.7365, 0.5144, 0.9394, 0.5515, 0.9389, 0.5772, 0.8835, 0.5746, 0.8847, 0.5524, 0.7743, 0.5563, 0.7628, 0.578, 0.7146, 0.5514, 0.7271, 0.5333, 0.7701, 0.3554, 0.7811, 0.3789, 0.7288, 0.4031, 0.7155, 0.381, 0.9389, 0.5772, 0.9369, 0.6031, 0.8789, 0.5975, 0.8835, 0.5746, 0.8712, 0.5012, 0.873, 0.5258, 0.8183, 0.5295, 0.814, 0.5054, 0.7811, 0.3789, 0.7917, 0.4037, 0.7383, 0.4252, 0.7288, 0.4031, 0.873, 0.5258, 0.874, 0.5515, 0.8193, 0.5524, 0.8183, 0.5295, 0.7917, 0.4037, 0.8008, 0.4292, 0.7454, 0.4475, 0.7383, 0.4252, 0.874, 0.5515, 0.8735, 0.5772, 0.818, 0.5746, 0.8193, 0.5524, 0.8008, 0.4292, 0.8086, 0.4554, 0.7495, 0.4716, 0.7454, 0.4475, 0.8735, 0.5772, 0.8715, 0.6031, 0.8135, 0.5975, 0.818, 0.5746, 0.7246, 0.4053, 0.7117, 0.3844, 0.7155, 0.381, 0.7288, 0.4031, 0.7341, 0.4267, 0.7246, 0.4053, 0.7288, 0.4031, 0.7383, 0.4252, 0.7412, 0.4485, 0.7341, 0.4267, 0.7383, 0.4252, 0.7454, 0.4475, 0.745, 0.4715, 0.7412, 0.4485, 0.7454, 0.4475, 0.7495, 0.4716, 0.7402, 0.493, 0.745, 0.4715, 0.7495, 0.4716, 0.7442, 0.4942, 0.7328, 0.5128, 0.7402, 0.493, 0.7442, 0.4942, 0.7365, 0.5144, 0.7237, 0.5313, 0.7328, 0.5128, 0.7365, 0.5144, 0.7271, 0.5333, 0.7117, 0.5485, 0.7237, 0.5313, 0.7271, 0.5333, 0.7146, 0.5514, 0.8139, 0.5301, 0.8095, 0.5071, 0.814, 0.5054, 0.8183, 0.5295, 0.815, 0.5524, 0.8139, 0.5301, 0.8183, 0.5295, 0.8193, 0.5524, 0.8139, 0.5741, 0.815, 0.5524, 0.8193, 0.5524, 0.818, 0.5746, 0.8095, 0.5958, 0.8139, 0.5741, 0.818, 0.5746, 0.8135, 0.5975, 0.8793, 0.5301, 0.8749, 0.5071, 0.8794, 0.5054, 0.8837, 0.5295, 0.8804, 0.5524, 0.8793, 0.5301, 0.8837, 0.5295, 0.8847, 0.5524, 0.8793, 0.5741, 0.8804, 0.5524, 0.8847, 0.5524, 0.8835, 0.5746, 0.8749, 0.5958, 0.8793, 0.5741, 0.8835, 0.5746, 0.8789, 0.5975, 0.7836, 0.01958, 0.781, 0.01887, 0.7818, 0.0004543, 0.7841, 0.0005361, 0.7641, 0.08461, 0.742, 0.07909, 0.7624, 0.04231, 0.7736, 0.04768, 0.8114, 0.4198, 0.834, 0.4157, 0.8413, 0.4536, 0.8293, 0.4585, 0.7656, 0.2308, 0.7437, 0.2247, 0.765, 0.1881, 0.7765, 0.1942, 0.5397, 0.7877, 0.5177, 0.7927, 0.509, 0.7555, 0.5208, 0.7502, 0.834, 0.4157, 0.8545, 0.4153, 0.8531, 0.4524, 0.8413, 0.4536, 0.5177, 0.7927, 0.497, 0.7941, 0.4973, 0.7571, 0.509, 0.7555, 0.8545, 0.4153, 0.8749, 0.4179, 0.8644, 0.4546, 0.8531, 0.4524, 0.497, 0.7941, 0.4766, 0.7921, 0.4857, 0.7554, 0.4973, 0.7571, 0.8749, 0.4179, 0.8963, 0.4234, 0.8761, 0.4606, 0.8644, 0.4546, 0.4766, 0.7921, 0.4554, 0.7873, 0.4744, 0.7503, 0.4857, 0.7554, 0.8271, 0.08293, 0.805, 0.0866, 0.7972, 0.04837, 0.8097, 0.04313, 0.8282, 0.2301, 0.8065, 0.2335, 0.7999, 0.1957, 0.8116, 0.1913, 0.805, 0.0866, 0.7844, 0.08705, 0.7853, 0.04966, 0.7972, 0.04837, 0.8065, 0.2335, 0.786, 0.2336, 0.788, 0.1966, 0.7999, 0.1957, 0.7844, 0.08705, 0.7641, 0.08461, 0.7736, 0.04768, 0.7853, 0.04966, 0.7825, 0.1466, 0.7587, 0.1454, 0.7641, 0.08461, 0.7844, 0.08705, 0.8073, 0.2935, 0.7837, 0.2935, 0.786, 0.2336, 0.8065, 0.2335, 0.806, 0.1466, 0.7825, 0.1466, 0.7844, 0.08705, 0.805, 0.0866, 0.83, 0.2929, 0.8073, 0.2935, 0.8065, 0.2335, 0.8282, 0.2301, 0.8289, 0.146, 0.806, 0.1466, 0.805, 0.0866, 0.8271, 0.08293, 0.4733, 0.8535, 0.4494, 0.8516, 0.4554, 0.7873, 0.4766, 0.7921, 0.88, 0.3566, 0.9039, 0.3591, 0.8963, 0.4234, 0.8749, 0.4179, 0.4971, 0.8541, 0.4733, 0.8535, 0.4766, 0.7921, 0.497, 0.7941, 0.8562, 0.3554, 0.88, 0.3566, 0.8749, 0.4179, 0.8545, 0.4153, 0.5208, 0.8535, 0.4971, 0.8541, 0.497, 0.7941, 0.5177, 0.7927, 0.8326, 0.3554, 0.8562, 0.3554, 0.8545, 0.4153, 0.834, 0.4157, 0.5447, 0.8521, 0.5208, 0.8535, 0.5177, 0.7927, 0.5397, 0.7877, 0.7598, 0.2923, 0.7356, 0.2897, 0.7437, 0.2247, 0.7656, 0.2308, 0.8095, 0.3561, 0.8326, 0.3554, 0.834, 0.4157, 0.8114, 0.4198, 0.7587, 0.1454, 0.7356, 0.143, 0.742, 0.07909, 0.7641, 0.08461, 0.7837, 0.2935, 0.7598, 0.2923, 0.7656, 0.2308, 0.786, 0.2336, 0.8491, 0.4816, 0.8467, 0.4822, 0.8293, 0.4585, 0.8413, 0.4536, 0.8517, 0.4815, 0.8491, 0.4816, 0.8413, 0.4536, 0.8531, 0.4524, 0.8542, 0.4817, 0.8517, 0.4815, 0.8531, 0.4524, 0.8644, 0.4546, 0.8566, 0.4824, 0.8542, 0.4817, 0.8644, 0.4546, 0.8761, 0.4606, 0.7888, 0.01968, 0.7913, 0.01904, 0.8097, 0.04313, 0.7972, 0.04837, 0.7862, 0.0199, 0.7888, 0.01968, 0.7972, 0.04837, 0.7853, 0.04966, 0.7836, 0.01958, 0.7862, 0.0199, 0.7853, 0.04966, 0.7736, 0.04768, 0.781, 0.01887, 0.7836, 0.01958, 0.7736, 0.04768, 0.7624, 0.04231, 0.5001, 0.7274, 0.5025, 0.7268, 0.5208, 0.7502, 0.509, 0.7555, 0.4975, 0.7277, 0.5001, 0.7274, 0.509, 0.7555, 0.4973, 0.7571, 0.4949, 0.7274, 0.4975, 0.7277, 0.4973, 0.7571, 0.4857, 0.7554, 0.4924, 0.7268, 0.4949, 0.7274, 0.4857, 0.7554, 0.4744, 0.7503, 0.7924, 0.167, 0.795, 0.1666, 0.8116, 0.1913, 0.7999, 0.1957, 0.7898, 0.1672, 0.7924, 0.167, 0.7999, 0.1957, 0.788, 0.1966, 0.7872, 0.1667, 0.7898, 0.1672, 0.788, 0.1966, 0.7765, 0.1942, 0.7848, 0.1659, 0.7872, 0.1667, 0.7765, 0.1942, 0.765, 0.1881, 0.8467, 0.4822, 0.8491, 0.4816, 0.8489, 0.5, 0.8467, 0.5, 0.7872, 0.1667, 0.7848, 0.1659, 0.7866, 0.1476, 0.789, 0.1478, 0.5025, 0.7268, 0.5001, 0.7274, 0.4997, 0.7085, 0.502, 0.7085, 0.8491, 0.4816, 0.8517, 0.4815, 0.8511, 0.5, 0.8489, 0.5, 0.5001, 0.7274, 0.4975, 0.7277, 0.4974, 0.7085, 0.4997, 0.7085, 0.8517, 0.4815, 0.8542, 0.4817, 0.8534, 0.5001, 0.8511, 0.5, 0.4975, 0.7277, 0.4949, 0.7274, 0.4951, 0.7085, 0.4974, 0.7085, 0.8542, 0.4817, 0.8566, 0.4824, 0.8557, 0.5003, 0.8534, 0.5001, 0.4949, 0.7274, 0.4924, 0.7268, 0.4927, 0.7085, 0.4951, 0.7085, 0.7913, 0.01904, 0.7888, 0.01968, 0.7888, 0.0006041, 0.7911, 0.0005897, 0.795, 0.1666, 0.7924, 0.167, 0.7936, 0.1481, 0.7959, 0.1483, 0.7888, 0.01968, 0.7862, 0.0199, 0.7864, 0.0005915, 0.7888, 0.0006041, 0.7924, 0.167, 0.7898, 0.1672, 0.7913, 0.148, 0.7936, 0.1481, 0.7862, 0.0199, 0.7836, 0.01958, 0.7841, 0.0005361, 0.7864, 0.0005915, 0.7898, 0.1672, 0.7872, 0.1667, 0.789, 0.1478, 0.7913, 0.148, 0.6277, 0.3462, 0.6274, 0.3442, 0.629, 0.3439, 0.6293, 0.3461, 0.6278, 0.3483, 0.6277, 0.3462, 0.6293, 0.3461, 0.6294, 0.3483, 0.6277, 0.3503, 0.6278, 0.3483, 0.6294, 0.3483, 0.6293, 0.3504, 0.6274, 0.3523, 0.6277, 0.3503, 0.6293, 0.3504, 0.629, 0.3526, 0.6248, 0.3462, 0.6245, 0.3442, 0.6261, 0.3439, 0.6264, 0.3461, 0.6249, 0.3483, 0.6248, 0.3462, 0.6264, 0.3461, 0.6265, 0.3483, 0.6248, 0.3503, 0.6249, 0.3483, 0.6265, 0.3483, 0.6264, 0.3504, 0.6245, 0.3523, 0.6248, 0.3503, 0.6264, 0.3504, 0.6261, 0.3526, 0.5917, 0.711, 0.5911, 0.7091, 0.5926, 0.7085, 0.5933, 0.7105, 0.5922, 0.7129, 0.5917, 0.711, 0.5933, 0.7105, 0.5938, 0.7126, 0.5925, 0.715, 0.5922, 0.7129, 0.5938, 0.7126, 0.5941, 0.7148, 0.5926, 0.717, 0.5925, 0.715, 0.5941, 0.7148, 0.5942, 0.717, 0.5925, 0.719, 0.5926, 0.717, 0.5942, 0.717, 0.5941, 0.7192, 0.5922, 0.721, 0.5925, 0.719, 0.5941, 0.7192, 0.5938, 0.7213, 0.5917, 0.723, 0.5922, 0.721, 0.5938, 0.7213, 0.5933, 0.7234, 0.5911, 0.7249, 0.5917, 0.723, 0.5933, 0.7234, 0.5926, 0.7255, 0.5975, 0.6675, 0.5956, 0.6416, 0.7201, 0.6099, 0.7246, 0.6275, 0.5956, 0.7896, 0.5975, 0.6675, 0.7246, 0.6275, 0.7232, 0.7143, 0.7255, 0.7579, 0.7274, 0.732, 0.8545, 0.772, 0.85, 0.7896, 0.7251, 0.5828, 0.7251, 0.6054, 0.7204, 0.6049, 0.7204, 0.5823, 0.9451, 0.8791, 0.9634, 0.8806, 0.9584, 0.909, 0.945, 0.9079, 0.5303, 0.8565, 0.5573, 0.8607, 0.5392, 0.9494, 0.5208, 0.9452, 0.9452, 0.7905, 0.9725, 0.7919, 0.9634, 0.8806, 0.9451, 0.8791, 0.9193, 0.1225, 0.8921, 0.1212, 0.9011, 0.03243, 0.9194, 0.03394, 0.9168, 0.6111, 0.944, 0.6099, 0.9434, 0.6985, 0.9249, 0.6995, 0.4494, 0.8598, 0.4758, 0.8562, 0.484, 0.9446, 0.4652, 0.9484, 0.9712, 0.6114, 0.9983, 0.6156, 0.9801, 0.7043, 0.9617, 0.7001, 0.503, 0.855, 0.5303, 0.8565, 0.5208, 0.9452, 0.5025, 0.9436, 0.918, 0.7918, 0.9452, 0.7905, 0.9451, 0.8791, 0.9267, 0.8802, 0.9465, 0.1212, 0.9193, 0.1225, 0.9194, 0.03394, 0.9379, 0.03283, 0.8903, 0.6147, 0.9168, 0.6111, 0.9249, 0.6995, 0.9062, 0.7033, 0.9725, 0.7919, 0.9995, 0.7959, 0.9819, 0.8848, 0.9634, 0.8806, 0.8921, 0.1212, 0.8651, 0.1171, 0.8826, 0.02839, 0.9011, 0.03243, 0.944, 0.6099, 0.9712, 0.6114, 0.9617, 0.7001, 0.9434, 0.6985, 0.4758, 0.8562, 0.503, 0.855, 0.5025, 0.9436, 0.484, 0.9446, 0.8915, 0.7955, 0.918, 0.7918, 0.9267, 0.8802, 0.9079, 0.8842, 0.8964, 0.3113, 0.8964, 0.3243, 0.8914, 0.3363, 0.8822, 0.3455, 0.8701, 0.3505, 0.8571, 0.3505, 0.8451, 0.3455, 0.8359, 0.3363, 0.8309, 0.3243, 0.8309, 0.3113, 0.8359, 0.2993, 0.8451, 0.2901, 0.8571, 0.2851, 0.8701, 0.2851, 0.8822, 0.2901, 0.8914, 0.2993, 0.9249, 0.6995, 0.9434, 0.6985, 0.9432, 0.7273, 0.9297, 0.7285, 0.9267, 0.8802, 0.9451, 0.8791, 0.945, 0.9079, 0.9314, 0.9091, 0.9062, 0.7033, 0.9249, 0.6995, 0.9297, 0.7285, 0.9165, 0.7319, 0.9011, 0.03243, 0.8826, 0.02839, 0.8931, 0.0004543, 0.9061, 0.00402, 0.9079, 0.8842, 0.9267, 0.8802, 0.9314, 0.9091, 0.9183, 0.9124, 0.5208, 0.9452, 0.5392, 0.9494, 0.5286, 0.977, 0.5157, 0.9735, 0.9194, 0.03394, 0.9011, 0.03243, 0.9061, 0.00402, 0.9196, 0.005107, 0.5025, 0.9436, 0.5208, 0.9452, 0.5157, 0.9735, 0.5023, 0.9724, 0.9379, 0.03283, 0.9194, 0.03394, 0.9196, 0.005107, 0.9331, 0.003933, 0.484, 0.9446, 0.5025, 0.9436, 0.5023, 0.9724, 0.4888, 0.9736, 0.9566, 0.02896, 0.9379, 0.03283, 0.9331, 0.003933, 0.9463, 0.0004544, 0.4652, 0.9484, 0.484, 0.9446, 0.4888, 0.9736, 0.4755, 0.977, 0.9617, 0.7001, 0.9801, 0.7043, 0.9695, 0.7319, 0.9566, 0.7284, 0.9634, 0.8806, 0.9819, 0.8848, 0.9713, 0.9124, 0.9584, 0.909, 0.9434, 0.6985, 0.9617, 0.7001, 0.9566, 0.7284, 0.9432, 0.7273, 0.4494, 0.5358, 0.4674, 0.5339, 0.4848, 0.7057, 0.4668, 0.7076, 0.6464, 0.2538, 0.6645, 0.2542, 0.663, 0.3371, 0.5956, 0.3359, 0.5767, 0.1807, 0.5947, 0.1827, 0.576, 0.3545, 0.558, 0.3525, 0.4924, 0.1597, 0.5767, 0.1807, 0.558, 0.3525, 0.4738, 0.3315, 0.5517, 0.5135, 0.5592, 0.5106, 0.5768, 0.6835, 0.5691, 0.6853, 0.5592, 0.5106, 0.5776, 0.5111, 0.5947, 0.6817, 0.5768, 0.6835, 0.4663, 0.1573, 0.4849, 0.1567, 0.4661, 0.3296, 0.4494, 0.3279, 0.06506, 0.9408, 0.06342, 0.9149, 0.07269, 0.9133, 0.0721, 0.947, 0.5902, 0.7436, 0.589, 0.7702, 0.5809, 0.7749, 0.5809, 0.7422, 0.6899, 0.4822, 0.6914, 0.4582, 0.6985, 0.4569, 0.6986, 0.4822, 0.5821, 0.7365, 0.5809, 0.7099, 0.5902, 0.7085, 0.5902, 0.7412, 0.5527, 0.7135, 0.5533, 0.8387, 0.5456, 0.844, 0.5456, 0.7085, 0.7442, 0.3011, 0.7544, 0.2944, 0.7544, 0.3378, 0.7442, 0.3445, 0.08515, 0.9149, 0.08515, 0.9477, 0.0721, 0.947, 0.07269, 0.9133, 0.7108, 0.4849, 0.7054, 0.5161, 0.6985, 0.5074, 0.6986, 0.4822, 0.5991, 0.3554, 0.7054, 0.4483, 0.6985, 0.4569, 0.5979, 0.3688, 0.7054, 0.4483, 0.7108, 0.4795, 0.6986, 0.4822, 0.6985, 0.4569, 0.7391, 0.598, 0.7291, 0.6054, 0.7291, 0.5923, 0.739, 0.5851, 0.924, 0.775, 0.924, 0.7422, 0.9364, 0.7406, 0.937, 0.7743, 0.8298, 0.1301, 0.8564, 0.1306, 0.8642, 0.136, 0.8302, 0.1395, 0.5956, 0.5871, 0.6914, 0.5062, 0.6985, 0.5074, 0.5979, 0.5956, 0.5533, 0.8387, 0.58, 0.8381, 0.5796, 0.8475, 0.5456, 0.844, 0.6914, 0.5062, 0.6899, 0.4822, 0.6986, 0.4822, 0.6985, 0.5074, 0.7592, 0.6054, 0.759, 0.5939, 0.7663, 0.5879, 0.7663, 0.6003, 0.9457, 0.7422, 0.9441, 0.7681, 0.937, 0.7743, 0.9364, 0.7406, 0.8564, 0.1306, 0.857, 0.005488, 0.8642, 0.0004544, 0.8642, 0.136, 0.7356, 0.3008, 0.7442, 0.3011, 0.7442, 0.3445, 0.7356, 0.3442, 0.7054, 0.5161, 0.5991, 0.609, 0.5979, 0.5956, 0.6985, 0.5074, 0.74, 0.5851, 0.75, 0.5925, 0.7499, 0.6054, 0.74, 0.5981, 0.6914, 0.4582, 0.5956, 0.3773, 0.5979, 0.3688, 0.6985, 0.4569, 0.7581, 0.5939, 0.758, 0.6054, 0.7509, 0.6003, 0.7509, 0.5879, 0.4674, 0.5339, 0.5517, 0.5135, 0.5691, 0.6853, 0.4848, 0.7057, 0.4849, 0.1567, 0.4924, 0.1597, 0.4738, 0.3315, 0.4661, 0.3296, 0.4679, 0.0004544, 0.4777, 0.005244, 0.4924, 0.1597, 0.4849, 0.1567, 0.6222, 0.7905, 0.6222, 0.802, 0.5956, 0.802, 0.5956, 0.7905, 0.6489, 0.7905, 0.6489, 0.802, 0.6222, 0.802, 0.6222, 0.7905, 0.6756, 0.7905, 0.6756, 0.802, 0.6489, 0.802, 0.6489, 0.7905, 0.7022, 0.7905, 0.7022, 0.802, 0.6756, 0.802, 0.6756, 0.7905, 0.7298, 0.7905, 0.7298, 0.802, 0.7031, 0.802, 0.7031, 0.7905, 0.7564, 0.7905, 0.7564, 0.802, 0.7298, 0.802, 0.7298, 0.7905, 0.7831, 0.7905, 0.7831, 0.802, 0.7564, 0.802, 0.7564, 0.7905, 0.8097, 0.7905, 0.8097, 0.802, 0.7831, 0.802, 0.7831, 0.7905, 0.8576, 0.1476, 0.8576, 0.159, 0.8309, 0.159, 0.8309, 0.1476, 0.8842, 0.1476, 0.8842, 0.159, 0.8576, 0.159, 0.8576, 0.1476, 0.9109, 0.1476, 0.9109, 0.159, 0.8842, 0.159, 0.8842, 0.1476, 0.7274, 0.732, 0.7255, 0.6099, 0.8531, 0.6852, 0.8545, 0.772, 0.8373, 0.7905, 0.8373, 0.802, 0.8106, 0.802, 0.8106, 0.7905, 0.8639, 0.7905, 0.8639, 0.802, 0.8373, 0.802, 0.8373, 0.7905, 0.8906, 0.7905, 0.8906, 0.802, 0.8639, 0.802, 0.8639, 0.7905, 0.6048, 0.3541, 0.6045, 0.343, 0.6125, 0.338, 0.6125, 0.3502, 0.6036, 0.343, 0.6032, 0.3541, 0.5956, 0.3502, 0.5956, 0.338, 0.7844, 0.3443, 0.775, 0.3442, 0.775, 0.3008, 0.7844, 0.3009, 0.8038, 0.2944, 0.8129, 0.3009, 0.8129, 0.3443, 0.8038, 0.3378, 0.7655, 0.3011, 0.7741, 0.3008, 0.7741, 0.3442, 0.7655, 0.3445, 0.7935, 0.3378, 0.7844, 0.3443, 0.7844, 0.3009, 0.7935, 0.2944, 0.7553, 0.2944, 0.7655, 0.3011, 0.7655, 0.3445, 0.7553, 0.3378, 0.7944, 0.2945, 0.8038, 0.2944, 0.8038, 0.3378, 0.7944, 0.3379, 0.5776, 0.3573, 0.5728, 0.4091, 0.5592, 0.5106, 0.5764, 0.3554, 0.4518, 0.06336, 0.4714, 0.05451, 0.4849, 0.1567, 0.4663, 0.1573, 0.5728, 0.4091, 0.5922, 0.4179, 0.5776, 0.5111, 0.5592, 0.5106, 0.4714, 0.05451, 0.4667, 0.002352, 0.4679, 0.0004544, 0.4849, 0.1567, 0.7181, 0.6036, 0.7181, 0.5792, 0.7195, 0.5794, 0.7195, 0.6054, 0.7268, 0.6051, 0.7268, 0.5807, 0.7282, 0.5789, 0.7282, 0.6049, 0.5791, 0.3595, 0.5746, 0.408, 0.5728, 0.4091, 0.5776, 0.3573, 0.4513, 0.06214, 0.4696, 0.0534, 0.4714, 0.05451, 0.4518, 0.06336, 0.5746, 0.408, 0.5928, 0.4167, 0.5922, 0.4179, 0.5728, 0.4091, 0.4696, 0.0534, 0.4652, 0.004552, 0.4667, 0.002352, 0.4714, 0.05451, 0.7164, 0.6015, 0.7164, 0.5789, 0.7181, 0.5792, 0.7181, 0.6036, 0.7251, 0.6054, 0.7251, 0.5828, 0.7268, 0.5807, 0.7268, 0.6051, 0.4696, 0.0534, 0.4513, 0.06214, 0.4494, 0.05845, 0.4649, 0.0506, 0.7164, 0.5789, 0.7164, 0.6015, 0.7117, 0.602, 0.7117, 0.5794, 0.5928, 0.4167, 0.5746, 0.408, 0.5793, 0.4052, 0.5947, 0.4131, 0.5746, 0.408, 0.5791, 0.3595, 0.5834, 0.3597, 0.5793, 0.4052, 0.8565, 0.7419, 0.8591, 0.7885, 0.8581, 0.7896, 0.8554, 0.7406, 0.901, 0.7417, 0.8823, 0.7417, 0.8813, 0.7406, 0.901, 0.7406, 0.8591, 0.7885, 0.8777, 0.7886, 0.8777, 0.7896, 0.8581, 0.7896, 0.8823, 0.7417, 0.8797, 0.7884, 0.8786, 0.7896, 0.8813, 0.7406, 0.8797, 0.7884, 0.901, 0.7851, 0.901, 0.7861, 0.8786, 0.7896, 0.8777, 0.7451, 0.8565, 0.7419, 0.8554, 0.7406, 0.8777, 0.7441, 0.9019, 0.7406, 0.9231, 0.744, 0.9231, 0.7873, 0.9044, 0.7873, 0.9049, 0.4562, 0.9261, 0.4529, 0.9235, 0.4996, 0.9049, 0.4996, 0.0286, 0.9124, 0.0004544, 0.8556, 0.07384, 0.8303, 0.1048, 0.8747, 0.07071, 0.4076, 0.0537, 0.3902, 0.0547, 0.3745, 0.1371, 0.4068, 0.1219, 0.4277, 0.0342, 0.52, 0.04399, 0.4596, 0.1104, 0.482, 0.08745, 0.5287, 0.1219, 0.4277, 0.1371, 0.4068, 0.178, 0.4091, 0.1609, 0.4327, 0.07384, 0.8303, 0.0885, 0.5534, 0.1184, 0.5727, 0.1041, 0.8067, 0.0004544, 0.8556, 0.0004543, 0.539, 0.0885, 0.5534, 0.07384, 0.8303, 0.0004543, 0.539, 0.009132, 0.5247, 0.0342, 0.52, 0.08745, 0.5287, 0.0885, 0.5534, 0.2476, 0.05105, 0.323, 0.0004543, 0.3787, 0.1016, 0.3149, 0.1217, 0.0547, 0.3745, 0.2476, 0.05105, 0.3149, 0.1217, 0.1371, 0.4068, 0.04399, 0.4596, 0.07071, 0.4076, 0.1219, 0.4277, 0.1104, 0.482, 0.4209, 0.6388, 0.3933, 0.6912, 0.1422, 0.5592, 0.1974, 0.4543, 0.4484, 0.5864, 0.1744, 0.4422, 0.1974, 0.4543, 0.1422, 0.5592, 0.1192, 0.5471, 0.1468, 0.4946, 0.3149, 0.1217, 0.3787, 0.1016, 0.3884, 0.1565, 0.3279, 0.1672, 0.1371, 0.4068, 0.3149, 0.1217, 0.3279, 0.1672, 0.178, 0.4091, 0.0885, 0.5534, 0.08745, 0.5287, 0.1192, 0.5471, 0.1184, 0.5727, 0.08745, 0.5287, 0.1104, 0.482, 0.1468, 0.4946, 0.1192, 0.5471, 0.1104, 0.482, 0.1219, 0.4277, 0.1609, 0.4327, 0.1468, 0.4946, 0.1048, 0.8747, 0.07384, 0.8303, 0.1041, 0.8067, 0.1383, 0.8436, 0.07071, 0.4076, 0.04399, 0.4596, 0.0214, 0.4522, 0.0537, 0.3902, 0.04399, 0.4596, 0.0342, 0.52, 0.009132, 0.5247, 0.0214, 0.4522, 0.6839, 0.2538, 0.6833, 0.167, 0.6833, 0.1591, 0.6651, 0.1591, 0.647, 0.1591, 0.6469, 0.167, 0.6464, 0.2538, 0.5956, 0.3359, 0.5977, 0.01324, 0.5977, 0.0004544, 0.6651, 0.0004888, 0.7325, 0.0004544, 0.7325, 0.01324, 0.7347, 0.3359, 0.6673, 0.3371, 0.6658, 0.2542, 0.8601, 0.6196, 0.8578, 0.6195, 0.8593, 0.6104, 0.8612, 0.6106, 0.6175, 0.3439, 0.6195, 0.3439, 0.6214, 0.3447, 0.6228, 0.3462, 0.6236, 0.348, 0.6236, 0.3501, 0.6228, 0.3519, 0.6214, 0.3534, 0.6195, 0.3541, 0.6175, 0.3541, 0.6156, 0.3534, 0.6142, 0.3519, 0.6134, 0.3501, 0.6134, 0.348, 0.6142, 0.3462, 0.6156, 0.3447, 0.8764, 0.62, 0.8744, 0.62, 0.8742, 0.6112, 0.8761, 0.6111, 0.8578, 0.6195, 0.8554, 0.6193, 0.8575, 0.61, 0.8593, 0.6104, 0.8744, 0.62, 0.8724, 0.62, 0.8723, 0.6112, 0.8742, 0.6112, 0.8894, 0.6193, 0.8869, 0.6194, 0.8854, 0.6103, 0.8872, 0.6099, 0.8724, 0.62, 0.8704, 0.62, 0.8705, 0.6112, 0.8723, 0.6112, 0.8869, 0.6194, 0.8847, 0.6196, 0.8835, 0.6105, 0.8854, 0.6103, 0.8704, 0.62, 0.8684, 0.62, 0.8686, 0.6112, 0.8705, 0.6112, 0.8847, 0.6196, 0.8825, 0.6197, 0.8817, 0.6108, 0.8835, 0.6105, 0.8684, 0.62, 0.8663, 0.6199, 0.8668, 0.6111, 0.8686, 0.6112, 0.8825, 0.6197, 0.8804, 0.6198, 0.8798, 0.6109, 0.8817, 0.6108, 0.8643, 0.6198, 0.8622, 0.6197, 0.8631, 0.6108, 0.8649, 0.611, 0.8663, 0.6199, 0.8643, 0.6198, 0.8649, 0.611, 0.8668, 0.6111, 0.8804, 0.6198, 0.8784, 0.6199, 0.8779, 0.611, 0.8798, 0.6109, 0.8622, 0.6197, 0.8601, 0.6196, 0.8612, 0.6106, 0.8631, 0.6108, 0.8784, 0.6199, 0.8764, 0.62, 0.8761, 0.6111, 0.8779, 0.611, 0.8785, 0.6237, 0.8765, 0.6237, 0.8764, 0.62, 0.8784, 0.6199, 0.8621, 0.6236, 0.86, 0.6235, 0.8601, 0.6196, 0.8622, 0.6197, 0.8806, 0.6236, 0.8785, 0.6237, 0.8784, 0.6199, 0.8804, 0.6198, 0.8662, 0.6237, 0.8642, 0.6236, 0.8643, 0.6198, 0.8663, 0.6199, 0.8642, 0.6236, 0.8621, 0.6236, 0.8622, 0.6197, 0.8643, 0.6198, 0.8827, 0.6236, 0.8806, 0.6236, 0.8804, 0.6198, 0.8825, 0.6197, 0.8683, 0.6237, 0.8662, 0.6237, 0.8663, 0.6199, 0.8684, 0.62, 0.8848, 0.6235, 0.8827, 0.6236, 0.8825, 0.6197, 0.8847, 0.6196, 0.8703, 0.6237, 0.8683, 0.6237, 0.8684, 0.62, 0.8704, 0.62, 0.8869, 0.6235, 0.8848, 0.6235, 0.8847, 0.6196, 0.8869, 0.6194, 0.8724, 0.6236, 0.8703, 0.6237, 0.8704, 0.62, 0.8724, 0.62, 0.889, 0.6236, 0.8869, 0.6235, 0.8869, 0.6194, 0.8894, 0.6193, 0.8744, 0.6237, 0.8724, 0.6236, 0.8724, 0.62, 0.8744, 0.62, 0.8579, 0.6235, 0.8558, 0.6236, 0.8554, 0.6193, 0.8578, 0.6195, 0.8765, 0.6237, 0.8744, 0.6237, 0.8744, 0.62, 0.8764, 0.62, 0.86, 0.6235, 0.8579, 0.6235, 0.8578, 0.6195, 0.8601, 0.6196, 0.8602, 0.7381, 0.8582, 0.7381, 0.8579, 0.6235, 0.86, 0.6235, 0.8764, 0.7381, 0.8744, 0.7381, 0.8744, 0.6237, 0.8765, 0.6237, 0.8582, 0.7381, 0.8562, 0.7381, 0.8558, 0.6236, 0.8579, 0.6235, 0.8744, 0.7381, 0.8724, 0.7381, 0.8724, 0.6236, 0.8744, 0.6237, 0.8886, 0.7381, 0.8866, 0.7381, 0.8869, 0.6235, 0.889, 0.6236, 0.8724, 0.7381, 0.8704, 0.7381, 0.8703, 0.6237, 0.8724, 0.6236, 0.8866, 0.7381, 0.8846, 0.7381, 0.8848, 0.6235, 0.8869, 0.6235, 0.8704, 0.7381, 0.8683, 0.7381, 0.8683, 0.6237, 0.8703, 0.6237, 0.8846, 0.7381, 0.8825, 0.7381, 0.8827, 0.6236, 0.8848, 0.6235, 0.8683, 0.7381, 0.8663, 0.7381, 0.8662, 0.6237, 0.8683, 0.6237, 0.8825, 0.7381, 0.8805, 0.7381, 0.8806, 0.6236, 0.8827, 0.6236, 0.8643, 0.7381, 0.8622, 0.7381, 0.8621, 0.6236, 0.8642, 0.6236, 0.8663, 0.7381, 0.8643, 0.7381, 0.8642, 0.6236, 0.8662, 0.6237, 0.8805, 0.7381, 0.8785, 0.7381, 0.8785, 0.6237, 0.8806, 0.6236, 0.8622, 0.7381, 0.8602, 0.7381, 0.86, 0.6235, 0.8621, 0.6236, 0.8785, 0.7381, 0.8764, 0.7381, 0.8765, 0.6237, 0.8785, 0.6237, 0.02238, 0.9695, 0.01984, 0.9589, 0.03799, 0.9697, 0.03971, 0.9833, 0.02979, 0.9366, 0.02435, 0.9431, 0.006523, 0.9346, 0.02515, 0.9133, 0.9009, 0.9261, 0.9186, 0.9383, 0.9166, 0.9479, 0.895, 0.9448, 0.03539, 0.9383, 0.05313, 0.9261, 0.05898, 0.9449, 0.03747, 0.9479, 0.9242, 0.9366, 0.9297, 0.9431, 0.9166, 0.9479, 0.9186, 0.9383, 0.02979, 0.9366, 0.02515, 0.9133, 0.05313, 0.9261, 0.03539, 0.9383, 0.8925, 0.9697, 0.916, 0.9697, 0.9143, 0.9833, 0.8915, 0.9816, 0.9316, 0.9695, 0.9536, 0.9693, 0.9536, 0.9901, 0.9316, 0.9909, 0.9289, 0.9133, 0.9242, 0.9366, 0.9186, 0.9383, 0.9009, 0.9261, 0.0004544, 0.9693, 0.02238, 0.9695, 0.0224, 0.9909, 0.0004544, 0.9901, 0.9342, 0.9589, 0.9316, 0.9695, 0.9143, 0.9833, 0.916, 0.9697, 0.02435, 0.9431, 0.02979, 0.9366, 0.03539, 0.9383, 0.03747, 0.9479, 0.03799, 0.9697, 0.06154, 0.9698, 0.06251, 0.9816, 0.03971, 0.9833, 0.01984, 0.9589, 0.02238, 0.9695, 0.0004544, 0.9693, 0.0004924, 0.9581, 0.9289, 0.9133, 0.9475, 0.9345, 0.9297, 0.9431, 0.9242, 0.9366, 0.9342, 0.9589, 0.916, 0.9697, 0.9161, 0.9638, 0.9338, 0.9549, 0.9338, 0.9549, 0.9161, 0.9638, 0.9161, 0.9582, 0.9329, 0.951, 0.9329, 0.951, 0.9161, 0.9582, 0.9162, 0.9529, 0.9316, 0.947, 0.9316, 0.947, 0.9162, 0.9529, 0.9166, 0.9479, 0.9297, 0.9431, 0.02435, 0.9431, 0.03747, 0.9479, 0.03777, 0.9529, 0.02243, 0.947, 0.02243, 0.947, 0.03777, 0.9529, 0.0379, 0.9583, 0.0211, 0.951, 0.0211, 0.951, 0.0379, 0.9583, 0.03793, 0.9638, 0.02022, 0.9549, 0.02022, 0.9549, 0.03793, 0.9638, 0.03799, 0.9697, 0.01984, 0.9589, 0.916, 0.9697, 0.8925, 0.9697, 0.8929, 0.964, 0.9161, 0.9638, 0.9161, 0.9638, 0.8929, 0.964, 0.8934, 0.958, 0.9161, 0.9582, 0.9161, 0.9582, 0.8934, 0.958, 0.8941, 0.9516, 0.9162, 0.9529, 0.9162, 0.9529, 0.8941, 0.9516, 0.895, 0.9448, 0.9166, 0.9479, 0.06154, 0.9698, 0.03799, 0.9697, 0.03793, 0.9638, 0.06109, 0.9641, 0.06109, 0.9641, 0.03793, 0.9638, 0.0379, 0.9583, 0.0606, 0.958, 0.0606, 0.958, 0.0379, 0.9583, 0.03777, 0.9529, 0.05995, 0.9516, 0.05995, 0.9516, 0.03777, 0.9529, 0.03747, 0.9479, 0.05898, 0.9449, 0.9535, 0.9581, 0.9342, 0.9589, 0.9338, 0.9549, 0.9529, 0.953, 0.9529, 0.953, 0.9338, 0.9549, 0.9329, 0.951, 0.9519, 0.9474, 0.9519, 0.9474, 0.9329, 0.951, 0.9316, 0.947, 0.9502, 0.9414, 0.9502, 0.9414, 0.9316, 0.947, 0.9297, 0.9431, 0.9475, 0.9345, 0.01984, 0.9589, 0.0004924, 0.9581, 0.001125, 0.953, 0.02022, 0.9549, 0.02022, 0.9549, 0.001125, 0.953, 0.002155, 0.9475, 0.0211, 0.951, 0.0211, 0.951, 0.002155, 0.9475, 0.003816, 0.9414, 0.02243, 0.947, 0.02243, 0.947, 0.003816, 0.9414, 0.006523, 0.9346, 0.02435, 0.9431, 0.9535, 0.9581, 0.9536, 0.9693, 0.9316, 0.9695, 0.9342, 0.9589])
me_cylinder_022.materials.append(mat_drill)
me_cylinder_022.update()
me_cylinder_022.normals_split_custom_set([tuple(v) for v in zip(*[iter([0.9805, -0.02185, -0.1951, 0.9805, -0.02185, -0.1951, 0.9805, -0.02185, -0.1951, 0.9805, -0.02185, -0.1951, 0.8313, -0.01853, -0.5556, 0.8313, -0.01853, -0.5556, 0.8313, -0.01853, -0.5556, 0.8313, -0.01853, -0.5556, 0.5554, -0.01238, -0.8315, 0.5554, -0.01238, -0.8315, 0.5554, -0.01238, -0.8315, 0.5554, -0.01238, -0.8315, -0.9978, 0.04989, 0.04393, -0.9978, 0.04989, 0.04393, -0.9978, 0.04989, 0.04393, -0.9978, 0.04989, 0.04393, -0.9981, 0.02224, -0.05829, -0.9981, 0.02224, -0.05829, -0.9981, 0.02224, -0.05829, -0.9981, 0.02224, -0.05829, -0.5554, 0.01238, -0.8315, -0.5554, 0.01238, -0.8315, -0.5554, 0.01238, -0.8315, -0.5554, 0.01238, -0.8315, -0.8313, 0.01853, -0.5556, -0.8313, 0.01853, -0.5556, -0.8313, 0.01853, -0.5556, -0.8313, 0.01853, -0.5556, -0.9805, 0.02185, -0.1951, -0.9805, 0.02185, -0.1951, -0.9805, 0.02185, -0.1951, -0.9805, 0.02185, -0.1951, -0.9805, 0.02185, 0.1951, -0.9805, 0.02185, 0.1951, -0.9805, 0.02185, 0.1951, -0.9805, 0.02185, 0.1951, -0.8313, 0.01853, 0.5556, -0.8313, 0.01853, 0.5556, -0.8313, 0.01853, 0.5556, -0.8313, 0.01853, 0.5556, -0.5554, 0.01238, 0.8315, -0.5554, 0.01238, 0.8315, -0.5554, 0.01238, 0.8315, -0.5554, 0.01238, 0.8315, -0.195, 0.004347, 0.9808, -0.195, 0.004347, 0.9808, -0.195, 0.004347, 0.9808, -0.195, 0.004347, 0.9808, 0.195, -0.004347, 0.9808, 0.195, -0.004347, 0.9808, 0.195, -0.004347, 0.9808, 0.195, -0.004347, 0.9808, 0.5554, -0.01238, 0.8315, 0.5554, -0.01238, 0.8315, 0.5554, -0.01238, 0.8315, 0.5554, -0.01238, 0.8315, 0.1858, -0.2172, -0.9583, 0.1858, -0.2172, -0.9583, 0.1858, -0.2172, -0.9583, 0.1858, -0.2172, -0.9583, 0.8313, -0.01853, 0.5556, 0.8313, -0.01853, 0.5556, 0.8313, -0.01853, 0.5556, 0.8313, -0.01853, 0.5556, 0.9805, -0.02185, 0.1951, 0.9805, -0.02185, 0.1951, 0.9805, -0.02185, 0.1951, 0.9805, -0.02185, 0.1951, -0.195, 0.004347, -0.9808, -0.195, 0.004347, -0.9808, -0.195, 0.004347, -0.9808, -0.195, 0.004347, -0.9808, 0.02228, 0.9998, 0.0, 0.02228, 0.9998, 0.0, 0.02228, 0.9998, 0.0, 0.02228, 0.9998, 0.0, 0.02228, 0.9998, 0.0, 0.02228, 0.9998, 0.0, 0.02228, 0.9998, 0.0, 0.02228, 0.9998, 0.0, 0.02228, 0.9998, -8.773e-07, 0.02228, 0.9998, 0.0, 0.02228, 0.9998, 0.0, 0.02228, 0.9998, -8.773e-07, 0.02228, 0.9998, -1.755e-06, 0.02228, 0.9998, -8.773e-07, 0.02228, 0.9998, -8.773e-07, 0.02228, 0.9998, -1.755e-06, 0.02228, 0.9998, -8.773e-07, 0.02228, 0.9998, -1.755e-06, 0.02228, 0.9998, -1.755e-06, 0.02228, 0.9998, -8.773e-07, 0.02228, 0.9998, 0.0, 0.02228, 0.9998, -8.773e-07, 0.02228, 0.9998, -8.773e-07, 0.02228, 0.9998, 0.0, 0.02228, 0.9998, 0.0, 0.02228, 0.9998, 0.0, 0.02228, 0.9998, 0.0, 0.02228, 0.9998, 0.0, 0.02228, 0.9998, -2.193e-07, 0.02228, 0.9998, 0.0, 0.02228, 0.9998, 0.0, 0.02228, 0.9998, -2.193e-07, 0.02228, 0.9998, -2.193e-07, 0.02228, 0.9998, -2.193e-07, 0.02228, 0.9998, -2.193e-07, 0.02228, 0.9998, -2.193e-07, 0.02228, 0.9998, 0.0, 0.02228, 0.9998, -2.193e-07, 0.02228, 0.9998, -2.193e-07, 0.02228, 0.9998, 0.0, 0.02228, 0.9998, 8.773e-07, 0.02228, 0.9998, 0.0, 0.02228, 0.9998, 0.0, 0.02228, 0.9998, 8.773e-07, 0.02228, 0.9998, 8.773e-07, 0.02228, 0.9998, 8.773e-07, 0.02228, 0.9998, 8.773e-07, 0.02228, 0.9998, 8.773e-07, 0.02228, 0.9998, 0.0, 0.02228, 0.9998, 8.773e-07, 0.02228, 0.9998, 8.773e-07, 0.02228, 0.9998, 0.0, 0.02228, 0.9998, 0.0, 0.02228, 0.9998, 0.0, 0.02228, 0.9998, 0.0, 0.02228, 0.9998, 0.0, 0.02228, 0.9998, 0.0, 0.02228, 0.9998, 0.0, 0.02228, 0.9998, 0.0, 0.02228, 0.9998, 0.0, 0.02228, 0.9998, 0.0, 0.02228, 0.9998, 0.0, 0.02228, 0.9998, 0.0, 0.02228, 0.9998, 0.0, 0.6506, 0.6292, 0.4252, 0.6506, 0.6292, 0.4252, 0.6506, 0.6292, 0.4252, 0.6506, 0.6292, 0.4252, 0.195, -0.004347, 0.9808, 0.195, -0.004347, 0.9808, 0.195, -0.004347, 0.9808, 0.195, -0.004347, 0.9808, -0.5554, 0.01238, -0.8315, -0.5554, 0.01238, -0.8315, -0.5554, 0.01238, -0.8315, -0.5554, 0.01238, -0.8315, 0.5554, -0.01238, 0.8315, 0.5554, -0.01238, 0.8315, 0.5554, -0.01238, 0.8315, 0.5554, -0.01238, 0.8315, -0.8313, 0.01853, -0.5556, -0.8313, 0.01853, -0.5556, -0.8313, 0.01853, -0.5556, -0.8313, 0.01853, -0.5556, 0.8313, -0.01853, 0.5556, 0.8313, -0.01853, 0.5556, 0.8313, -0.01853, 0.5556, 0.8313, -0.01853, 0.5556, -0.9805, 0.02185, -0.1951, -0.9805, 0.02185, -0.1951, -0.9805, 0.02185, -0.1951, -0.9805, 0.02185, -0.1951, 0.9805, -0.02185, -0.1951, 0.9805, -0.02185, -0.1951, 0.9805, -0.02185, -0.1951, 0.9805, -0.02185, -0.1951, 0.9805, -0.02185, 0.1951, 0.9805, -0.02185, 0.1951, 0.9805, -0.02185, 0.1951, 0.9805, -0.02185, 0.1951, -0.9805, 0.02185, 0.1951, -0.9805, 0.02185, 0.1951, -0.9805, 0.02185, 0.1951, -0.9805, 0.02185, 0.1951, 0.8313, -0.01853, -0.5556, 0.8313, -0.01853, -0.5556, 0.8313, -0.01853, -0.5556, 0.8313, -0.01853, -0.5556, -0.8313, 0.01853, 0.5556, -0.8313, 0.01853, 0.5556, -0.8313, 0.01853, 0.5556, -0.8313, 0.01853, 0.5556, 0.5554, -0.01238, -0.8315, 0.5554, -0.01238, -0.8315, 0.5554, -0.01238, -0.8315, 0.5554, -0.01238, -0.8315, -0.5554, 0.01238, 0.8315, -0.5554, 0.01238, 0.8315, -0.5554, 0.01238, 0.8315, -0.5554, 0.01238, 0.8315, 0.195, -0.004347, -0.9808, 0.195, -0.004347, -0.9808, 0.195, -0.004347, -0.9808, 0.195, -0.004347, -0.9808, -0.195, 0.004347, 0.9808, -0.195, 0.004347, 0.9808, -0.195, 0.004347, 0.9808, -0.195, 0.004347, 0.9808, 0.02228, 0.9998, 1.39e-06, 0.02228, 0.9998, -3.475e-07, 0.02228, 0.9998, -3.475e-07, 0.02228, 0.9998, 1.39e-06, 0.02228, 0.9998, 2.78e-06, 0.02228, 0.9998, 1.39e-06, 0.02228, 0.9998, 1.39e-06, 0.02228, 0.9998, 2.78e-06, 0.02228, 0.9998, 1.39e-06, 0.02228, 0.9998, 2.78e-06, 0.02228, 0.9998, 2.78e-06, 0.02228, 0.9998, 1.39e-06, 0.02228, 0.9998, 0.0, 0.02228, 0.9998, 1.39e-06, 0.02228, 0.9998, 1.39e-06, 0.02228, 0.9998, 0.0, 0.02228, 0.9998, -1.39e-06, 0.02228, 0.9998, 0.0, 0.02228, 0.9998, 0.0, 0.02228, 0.9998, -1.39e-06, 0.02228, 0.9998, -2.78e-06, 0.02228, 0.9998, -1.39e-06, 0.02228, 0.9998, -1.39e-06, 0.02228, 0.9998, -2.78e-06, 0.02228, 0.9998, -1.738e-06, 0.02228, 0.9998, -2.78e-06, 0.02228, 0.9998, -2.78e-06, 0.02228, 0.9998, -1.738e-06, 0.02228, 0.9998, -3.475e-07, 0.02228, 0.9998, -1.738e-06, 0.02228, 0.9998, -1.738e-06, 0.02228, 0.9998, -3.475e-07, 0.02228, 0.9998, 1.39e-06, 0.02228, 0.9998, -3.475e-07, 0.02228, 0.9998, -3.475e-07, 0.02228, 0.9998, 1.39e-06, 0.02228, 0.9998, 2.78e-06, 0.02228, 0.9998, 1.39e-06, 0.02228, 0.9998, 1.39e-06, 0.02228, 0.9998, 2.78e-06, 0.02228, 0.9998, 1.39e-06, 0.02228, 0.9998, 2.78e-06, 0.02228, 0.9998, 2.78e-06, 0.02228, 0.9998, 1.39e-06, 0.02228, 0.9998, 0.0, 0.02228, 0.9998, 1.39e-06, 0.02228, 0.9998, 1.39e-06, 0.02228, 0.9998, 0.0, 0.02228, 0.9998, -1.39e-06, 0.02228, 0.9998, 0.0, 0.02228, 0.9998, 0.0, 0.02228, 0.9998, -1.39e-06, 0.02228, 0.9998, -1.39e-06, 0.02228, 0.9998, -1.39e-06, 0.02228, 0.9998, -1.39e-06, 0.02228, 0.9998, -1.39e-06, 0.02228, 0.9998, -3.475e-07, 0.02228, 0.9998, -1.39e-06, 0.02228, 0.9998, -1.39e-06, 0.02228, 0.9998, -3.475e-07, 0.02228, 0.9998, -3.475e-07, 0.02228, 0.9998, -3.475e-07, 0.02228, 0.9998, -3.475e-07, 0.02228, 0.9998, -3.475e-07, 0.9805, -0.02185, 0.1951, 0.9805, -0.02185, 0.1951, 0.9805, -0.02185, 0.1951, 0.9805, -0.02185, 0.1951, -0.7362, 0.6601, -0.1493, -0.7362, 0.6601, -0.1493, -0.7362, 0.6601, -0.1493, -0.7362, 0.6601, -0.1493, 0.7648, 0.6267, -0.1493, 0.7648, 0.6267, -0.1493, 0.7648, 0.6267, -0.1493, 0.7648, 0.6267, -0.1493, 0.7648, 0.6267, 0.1493, 0.7648, 0.6267, 0.1493, 0.7648, 0.6267, 0.1493, 0.7648, 0.6267, 0.1493, -0.7362, 0.6601, 0.1493, -0.7362, 0.6601, 0.1493, -0.7362, 0.6601, 0.1493, -0.7362, 0.6601, 0.1493, 0.6506, 0.6292, -0.4252, 0.6506, 0.6292, -0.4252, 0.6506, 0.6292, -0.4252, 0.6506, 0.6292, -0.4252, -0.6219, 0.6576, 0.4252, -0.6219, 0.6576, 0.4252, -0.6219, 0.6576, 0.4252, -0.6219, 0.6576, 0.4252, 0.4395, 0.6339, -0.6364, 0.4395, 0.6339, -0.6364, 0.4395, 0.6339, -0.6364, 0.4395, 0.6339, -0.6364, -0.4108, 0.6529, 0.6364, -0.4108, 0.6529, 0.6364, -0.4108, 0.6529, 0.6364, -0.4108, 0.6529, 0.6364, 0.1636, 0.6401, -0.7507, 0.1636, 0.6401, -0.7507, 0.1636, 0.6401, -0.7507, 0.1636, 0.6401, -0.7507, -0.1349, 0.6467, 0.7507, -0.1349, 0.6467, 0.7507, -0.1349, 0.6467, 0.7507, -0.1349, 0.6467, 0.7507, -0.1349, 0.6467, -0.7507, -0.1349, 0.6467, -0.7507, -0.1349, 0.6467, -0.7507, -0.1349, 0.6467, -0.7507, 0.1636, 0.6401, 0.7507, 0.1636, 0.6401, 0.7507, 0.1636, 0.6401, 0.7507, 0.1636, 0.6401, 0.7507, -0.4108, 0.6529, -0.6364, -0.4108, 0.6529, -0.6364, -0.4108, 0.6529, -0.6364, -0.4108, 0.6529, -0.6364, 0.4395, 0.6339, 0.6364, 0.4395, 0.6339, 0.6364, 0.4395, 0.6339, 0.6364, 0.4395, 0.6339, 0.6364, -0.6219, 0.6576, -0.4252, -0.6219, 0.6576, -0.4252, -0.6219, 0.6576, -0.4252, -0.6219, 0.6576, -0.4252, -0.8313, 0.01853, -0.5556, -0.8313, 0.01853, -0.5556, -0.8313, 0.01853, -0.5556, -0.8313, 0.01853, -0.5556, 0.5554, -0.01238, 0.8315, 0.5554, -0.01238, 0.8315, 0.5554, -0.01238, 0.8315, 0.5554, -0.01238, 0.8315, -0.5554, 0.01238, -0.8315, -0.5554, 0.01238, -0.8315, -0.5554, 0.01238, -0.8315, -0.5554, 0.01238, -0.8315, 0.195, -0.004347, 0.9808, 0.195, -0.004347, 0.9808, 0.195, -0.004347, 0.9808, 0.195, -0.004347, 0.9808, -0.195, 0.004347, -0.9808, -0.195, 0.004347, -0.9808, -0.195, 0.004347, -0.9808, -0.195, 0.004347, -0.9808, -0.195, 0.004347, 0.9808, -0.195, 0.004347, 0.9808, -0.195, 0.004347, 0.9808, -0.195, 0.004347, 0.9808, 0.195, -0.004347, -0.9808, 0.195, -0.004347, -0.9808, 0.195, -0.004347, -0.9808, 0.195, -0.004347, -0.9808, -0.5554, 0.01238, 0.8315, -0.5554, 0.01238, 0.8315, -0.5554, 0.01238, 0.8315, -0.5554, 0.01238, 0.8315, 0.5554, -0.01238, -0.8315, 0.5554, -0.01238, -0.8315, 0.5554, -0.01238, -0.8315, 0.5554, -0.01238, -0.8315, -0.8313, 0.01853, 0.5556, -0.8313, 0.01853, 0.5556, -0.8313, 0.01853, 0.5556, -0.8313, 0.01853, 0.5556, 0.8313, -0.01853, -0.5556, 0.8313, -0.01853, -0.5556, 0.8313, -0.01853, -0.5556, 0.8313, -0.01853, -0.5556, -0.9805, 0.02185, 0.1951, -0.9805, 0.02185, 0.1951, -0.9805, 0.02185, 0.1951, -0.9805, 0.02185, 0.1951, 0.9805, -0.02185, 0.1951, 0.9805, -0.02185, 0.1951, 0.9805, -0.02185, 0.1951, 0.9805, -0.02185, 0.1951, 0.9805, -0.02185, -0.1951, 0.9805, -0.02185, -0.1951, 0.9805, -0.02185, -0.1951, 0.9805, -0.02185, -0.1951, -0.9805, 0.02185, -0.1951, -0.9805, 0.02185, -0.1951, -0.9805, 0.02185, -0.1951, -0.9805, 0.02185, -0.1951, 0.8313, -0.01853, 0.5556, 0.8313, -0.01853, 0.5556, 0.8313, -0.01853, 0.5556, 0.8313, -0.01853, 0.5556, 0.02228, 0.9998, 1.156e-06, 0.02228, 0.9998, 0.0, 0.02228, 0.9998, 0.0, 0.02228, 0.9998, 1.156e-06, 0.02228, 0.9998, -3.853e-07, 0.02228, 0.9998, 1.156e-06, 0.02228, 0.9998, 1.156e-06, 0.02228, 0.9998, -3.853e-07, 0.02228, 0.9998, 7.707e-07, 0.02228, 0.9998, -3.853e-07, 0.02228, 0.9998, -3.853e-07, 0.02228, 0.9998, 7.707e-07, 0.02228, 0.9998, 0.0, 0.02228, 0.9998, 7.707e-07, 0.02228, 0.9998, 7.707e-07, 0.02228, 0.9998, 0.0, 0.02228, 0.9998, 0.0, 0.02228, 0.9998, 0.0, 0.02228, 0.9998, 0.0, 0.02228, 0.9998, 0.0, 0.02228, 0.9998, -3.853e-07, 0.02228, 0.9998, 0.0, 0.02228, 0.9998, 0.0, 0.02228, 0.9998, -3.853e-07, 0.02228, 0.9998, -3.853e-06, 0.02228, 0.9998, -3.853e-07, 0.02228, 0.9998, -3.853e-07, 0.02228, 0.9998, -3.853e-06, 0.02228, 0.9998, 0.0, 0.02228, 0.9998, -3.853e-06, 0.02228, 0.9998, -3.853e-06, 0.02228, 0.9998, 0.0, 0.02228, 0.9998, 3.083e-06, 0.02228, 0.9998, 0.0, 0.02228, 0.9998, 0.0, 0.02228, 0.9998, 3.083e-06, 0.02228, 0.9998, 3.853e-07, 0.02228, 0.9998, 3.083e-06, 0.02228, 0.9998, 3.083e-06, 0.02228, 0.9998, 3.853e-07, 0.02228, 0.9998, 1.541e-06, 0.02228, 0.9998, 3.853e-07, 0.02228, 0.9998, 3.853e-07, 0.02228, 0.9998, 1.541e-06, 0.02228, 0.9998, -2.573e-13, 0.02228, 0.9998, 1.541e-06, 0.02228, 0.9998, 1.541e-06, 0.02228, 0.9998, 0.0, 0.02228, 0.9998, -1.541e-06, 0.02228, 0.9998, -2.573e-13, 0.02228, 0.9998, 0.0, 0.02228, 0.9998, -1.541e-06, 0.02228, 0.9998, -6.433e-13, 0.02228, 0.9998, -1.541e-06, 0.02228, 0.9998, -1.541e-06, 0.02228, 0.9998, -1.489e-12, 0.02228, 0.9998, -1.541e-06, 0.02228, 0.9998, -6.433e-13, 0.02228, 0.9998, -1.489e-12, 0.02228, 0.9998, -1.541e-06, 0.02228, 0.9998, 0.0, 0.02228, 0.9998, -1.541e-06, 0.02228, 0.9998, -1.541e-06, 0.02228, 0.9998, 0.0, -0.9805, 0.02185, 0.1951, -0.9805, 0.02185, 0.1951, -0.9805, 0.02185, 0.1951, -0.9805, 0.02185, 0.1951, -0.9805, 0.02185, -0.1951, -0.9805, 0.02185, -0.1951, -0.9805, 0.02185, -0.1951, -0.9805, 0.02185, -0.1951, 0.9805, -0.02185, -0.1951, 0.9805, -0.02185, -0.1951, 0.9805, -0.02185, -0.1951, 0.9805, -0.02185, -0.1951, -0.8313, 0.01853, 0.5556, -0.8313, 0.01853, 0.5556, -0.8313, 0.01853, 0.5556, -0.8313, 0.01853, 0.5556, 0.8313, -0.01853, -0.5556, 0.8313, -0.01853, -0.5556, 0.8313, -0.01853, -0.5556, 0.8313, -0.01853, -0.5556, -0.5554, 0.01238, 0.8315, -0.5554, 0.01238, 0.8315, -0.5554, 0.01238, 0.8315, -0.5554, 0.01238, 0.8315, 0.5554, -0.01238, -0.8315, 0.5554, -0.01238, -0.8315, 0.5554, -0.01238, -0.8315, 0.5554, -0.01238, -0.8315, -0.195, 0.004347, 0.9808, -0.195, 0.004347, 0.9808, -0.195, 0.004347, 0.9808, -0.195, 0.004347, 0.9808, 0.195, -0.004347, -0.9808, 0.195, -0.004347, -0.9808, 0.195, -0.004347, -0.9808, 0.195, -0.004347, -0.9808, 0.195, -0.004347, 0.9808, 0.195, -0.004347, 0.9808, 0.195, -0.004347, 0.9808, 0.195, -0.004347, 0.9808, -0.195, 0.004347, -0.9808, -0.195, 0.004347, -0.9808, -0.195, 0.004347, -0.9808, -0.195, 0.004347, -0.9808, 0.5554, -0.01238, 0.8315, 0.5554, -0.01238, 0.8315, 0.5554, -0.01238, 0.8315, 0.5554, -0.01238, 0.8315, -0.5554, 0.01238, -0.8315, -0.5554, 0.01238, -0.8315, -0.5554, 0.01238, -0.8315, -0.5554, 0.01238, -0.8315, 0.8313, -0.01853, 0.5556, 0.8313, -0.01853, 0.5556, 0.8313, -0.01853, 0.5556, 0.8313, -0.01853, 0.5556, -0.8313, 0.01853, -0.5556, -0.8313, 0.01853, -0.5556, -0.8313, 0.01853, -0.5556, -0.8313, 0.01853, -0.5556, 0.9585, 0.2127, -0.1897, 0.9585, 0.2127, -0.1897, 0.9585, 0.2127, -0.1897, 0.9585, 0.2127, -0.1897, 0.8134, 0.2159, -0.5401, 0.8134, 0.2159, -0.5401, 0.8134, 0.2159, -0.5401, 0.8134, 0.2159, -0.5401, 0.5452, 0.2219, -0.8084, 0.5452, 0.2219, -0.8084, 0.5452, 0.2219, -0.8084, 0.5452, 0.2219, -0.8084, 0.1949, 0.2297, -0.9536, 0.1949, 0.2297, -0.9536, 0.1949, 0.2297, -0.9536, 0.1949, 0.2297, -0.9536, -0.1844, 0.2382, -0.9536, -0.1844, 0.2382, -0.9536, -0.1844, 0.2382, -0.9536, -0.1844, 0.2382, -0.9536, -0.5348, 0.246, -0.8084, -0.5348, 0.246, -0.8084, -0.5348, 0.246, -0.8084, -0.5348, 0.246, -0.8084, -0.803, 0.2519, -0.5401, -0.803, 0.2519, -0.5401, -0.803, 0.2519, -0.5401, -0.803, 0.2519, -0.5401, -0.9481, 0.2552, -0.1897, -0.9481, 0.2552, -0.1897, -0.9481, 0.2552, -0.1897, -0.9481, 0.2552, -0.1897, -0.9481, 0.2552, 0.1897, -0.9481, 0.2552, 0.1897, -0.9481, 0.2552, 0.1897, -0.9481, 0.2552, 0.1897, -0.803, 0.2519, 0.5402, -0.803, 0.2519, 0.5402, -0.803, 0.2519, 0.5402, -0.803, 0.2519, 0.5402, -0.5348, 0.246, 0.8084, -0.5348, 0.246, 0.8084, -0.5348, 0.246, 0.8084, -0.5348, 0.246, 0.8084, -0.1844, 0.2382, 0.9536, -0.1844, 0.2382, 0.9536, -0.1844, 0.2382, 0.9536, -0.1844, 0.2382, 0.9536, 0.1948, 0.2297, 0.9536, 0.1948, 0.2297, 0.9536, 0.1948, 0.2297, 0.9536, 0.1948, 0.2297, 0.9536, 0.5452, 0.2219, 0.8084, 0.5452, 0.2219, 0.8084, 0.5452, 0.2219, 0.8084, 0.5452, 0.2219, 0.8084, 0.8134, 0.2159, 0.5402, 0.8134, 0.2159, 0.5402, 0.8134, 0.2159, 0.5402, 0.8134, 0.2159, 0.5402, 0.9585, 0.2127, 0.1897, 0.9585, 0.2127, 0.1897, 0.9585, 0.2127, 0.1897, 0.9585, 0.2127, 0.1897, -0.05638, -0.9451, 0.3219, -0.05638, -0.9451, 0.3219, -0.05638, -0.9451, 0.3219, -0.05638, -0.9451, 0.3219, 0.9981, -0.02224, -0.05829, 0.9981, -0.02224, -0.05829, 0.9981, -0.02224, -0.05829, 0.9981, -0.02224, -0.05829, 0.01422, -0.9467, 0.3219, 0.01422, -0.9467, 0.3219, 0.01422, -0.9467, 0.3219, 0.01422, -0.9467, 0.3219, -0.1686, -0.5224, -0.8359, -0.1686, -0.5224, -0.8359, -0.1686, -0.5224, -0.8359, -0.1686, -0.5224, -0.8359, 0.4604, -0.5372, 0.7068, 0.4604, -0.5372, 0.7068, 0.4604, -0.5372, 0.7068, 0.4604, -0.5372, 0.7068, -0.9628, -0.1916, 0.1906, -0.9628, -0.1916, 0.1906, -0.9628, -0.1916, 0.1906, -0.9628, -0.1916, 0.1906, 0.5379, -0.225, 0.8124, 0.5379, -0.225, 0.8124, 0.5379, -0.225, 0.8124, 0.5379, -0.225, 0.8124, 0.8075, -0.231, -0.5428, 0.8075, -0.231, -0.5428, 0.8075, -0.231, -0.5428, 0.8075, -0.231, -0.5428, -0.8169, -0.1948, -0.5428, -0.8169, -0.1948, -0.5428, -0.8169, -0.1948, -0.5428, -0.8169, -0.1948, -0.5428, -0.1953, -0.2087, 0.9583, -0.1953, -0.2087, 0.9583, -0.1953, -0.2087, 0.9583, -0.1953, -0.2087, 0.9583, -0.1953, -0.2087, -0.9583, -0.1953, -0.2087, -0.9583, -0.1953, -0.2087, -0.9583, -0.1953, -0.2087, -0.9583, -0.8169, -0.1948, 0.5428, -0.8169, -0.1948, 0.5428, -0.8169, -0.1948, 0.5428, -0.8169, -0.1948, 0.5428, 0.8074, -0.231, 0.5428, 0.8074, -0.231, 0.5428, 0.8074, -0.231, 0.5428, 0.8074, -0.231, 0.5428, 0.5379, -0.225, -0.8124, 0.5379, -0.225, -0.8124, 0.5379, -0.225, -0.8124, 0.5379, -0.225, -0.8124, -0.9628, -0.1916, -0.1906, -0.9628, -0.1916, -0.1906, -0.9628, -0.1916, -0.1906, -0.9628, -0.1916, -0.1906, 0.1858, -0.2172, 0.9583, 0.1858, -0.2172, 0.9583, 0.1858, -0.2172, 0.9583, 0.1858, -0.2172, 0.9583, 0.9533, -0.2343, -0.1906, 0.9533, -0.2343, -0.1906, 0.9533, -0.2343, -0.1906, 0.9533, -0.2343, -0.1906, -0.5474, -0.2008, -0.8124, -0.5474, -0.2008, -0.8124, -0.5474, -0.2008, -0.8124, -0.5474, -0.2008, -0.8124, -0.5474, -0.2008, 0.8124, -0.5474, -0.2008, 0.8124, -0.5474, -0.2008, 0.8124, -0.5474, -0.2008, 0.8124, 0.9533, -0.2343, 0.1906, 0.9533, -0.2343, 0.1906, 0.9533, -0.2343, 0.1906, 0.9533, -0.2343, 0.1906, -0.02228, -0.9998, 6.165e-08, -0.02228, -0.9998, 6.165e-08, -0.02228, -0.9998, 6.165e-08, -0.02228, -0.9998, 6.165e-08, -0.02228, -0.9998, 6.165e-08, -0.02228, -0.9998, 6.165e-08, -0.02228, -0.9998, 6.165e-08, -0.02228, -0.9998, 6.165e-08, -0.02228, -0.9998, 6.165e-08, -0.02228, -0.9998, 6.165e-08, -0.02228, -0.9998, 6.165e-08, -0.02228, -0.9998, 6.165e-08, -0.02228, -0.9998, 6.165e-08, -0.02228, -0.9998, 6.165e-08, -0.02228, -0.9998, 6.165e-08, -0.02228, -0.9998, 6.165e-08, -0.7183, -0.5109, -0.4722, -0.7183, -0.5109, -0.4722, -0.7183, -0.5109, -0.4722, -0.7183, -0.5109, -0.4722, 0.6948, -0.5424, 0.4722, 0.6948, -0.5424, 0.4722, 0.6948, -0.5424, 0.4722, 0.6948, -0.5424, 0.4722, -0.8452, -0.5081, -0.1658, -0.8452, -0.5081, -0.1658, -0.8452, -0.5081, -0.1658, -0.8452, -0.5081, -0.1658, 0.8217, -0.5452, -0.1658, 0.8217, -0.5452, -0.1658, 0.8217, -0.5452, -0.1658, 0.8217, -0.5452, -0.1658, 0.8217, -0.5452, 0.1658, 0.8217, -0.5452, 0.1658, 0.8217, -0.5452, 0.1658, 0.8217, -0.5452, 0.1658, -0.8452, -0.5081, 0.1658, -0.8452, -0.5081, 0.1658, -0.8452, -0.5081, 0.1658, -0.8452, -0.5081, 0.1658, 0.6948, -0.5424, -0.4722, 0.6948, -0.5424, -0.4722, 0.6948, -0.5424, -0.4722, 0.6948, -0.5424, -0.4722, -0.7183, -0.5109, 0.4722, -0.7183, -0.5109, 0.4722, -0.7183, -0.5109, 0.4722, -0.7183, -0.5109, 0.4722, 0.4604, -0.5372, -0.7068, 0.4604, -0.5372, -0.7068, 0.4604, -0.5372, -0.7068, 0.4604, -0.5372, -0.7068, -0.4839, -0.5161, 0.7068, -0.4839, -0.5161, 0.7068, -0.4839, -0.5161, 0.7068, -0.4839, -0.5161, 0.7068, 0.1541, -0.5303, -0.8337, 0.1541, -0.5303, -0.8337, 0.1541, -0.5303, -0.8337, 0.1541, -0.5303, -0.8337, -0.1775, -0.5229, 0.8337, -0.1775, -0.5229, 0.8337, -0.1775, -0.5229, 0.8337, -0.1775, -0.5229, 0.8337, -0.1775, -0.5229, -0.8337, -0.1775, -0.5229, -0.8337, -0.1775, -0.5229, -0.8337, -0.1775, -0.5229, -0.8337, 0.1541, -0.5303, 0.8337, 0.1541, -0.5303, 0.8337, 0.1541, -0.5303, 0.8337, 0.1541, -0.5303, 0.8337, -0.4839, -0.5161, -0.7068, -0.4839, -0.5161, -0.7068, -0.4839, -0.5161, -0.7068, -0.4839, -0.5161, -0.7068, -0.02207, -0.9905, 0.1358, -0.02207, -0.9905, 0.1358, -0.02207, -0.9905, 0.1358, -0.02207, -0.9905, 0.1358, -0.002649, -0.1189, 0.9929, -0.002649, -0.1189, 0.9929, -0.002649, -0.1189, 0.9929, -0.002649, -0.1189, 0.9929, -0.02207, -0.9905, 0.1358, -0.02207, -0.9905, 0.1358, -0.02207, -0.9905, 0.1358, -0.02207, -0.9905, 0.1358, 0.9998, -0.02228, 8.865e-08, 0.9998, -0.02228, 7.892e-08, 0.9998, -0.02228, 7.892e-08, 0.9998, -0.02228, 8.709e-08, -0.9998, 0.02228, -8.673e-08, -0.9998, 0.02228, -8.115e-08, -0.9998, 0.02228, -8.115e-08, -0.9998, 0.02228, -8.779e-08, 0.02207, 0.9905, -0.1358, 0.02207, 0.9905, -0.1358, 0.02207, 0.9905, -0.1358, 0.02207, 0.9905, -0.1358, 0.02207, 0.9905, -0.1358, 0.02207, 0.9905, -0.1358, 0.02207, 0.9905, -0.1358, 0.02207, 0.9905, -0.1358, 0.1048, -0.6102, -0.7853, 0.1048, -0.6102, -0.7853, 0.1048, -0.6102, -0.7853, 0.1048, -0.6102, -0.7853, -0.1215, 0.5974, 0.7927, -0.1215, 0.5974, 0.7927, -0.1215, 0.5974, 0.7927, -0.1215, 0.5974, 0.7927, 0.1499, -0.262, -0.9534, 0.1499, -0.262, -0.9534, 0.1499, -0.262, -0.9534, 0.1499, -0.262, -0.9534, 0.148, 0.5914, 0.7927, 0.148, 0.5914, 0.7927, 0.148, 0.5914, 0.7927, 0.148, 0.5914, 0.7927, 0.1701, 0.01629, 0.9853, 0.1701, 0.01629, 0.9853, 0.1701, 0.01629, 0.9853, 0.1701, 0.01629, 0.9853, -0.9999, 0.006882, 0.01096, -0.9999, 0.006882, 0.01096, -0.9999, 0.006882, 0.01096, -0.9999, 0.006882, 0.01096, 0.1928, 0.7935, -0.5772, 0.1928, 0.7935, -0.5772, 0.1928, 0.7935, -0.5772, 0.1928, 0.7935, -0.5772, -0.04006, -0.9069, 0.4195, -0.04006, -0.9069, 0.4195, -0.04006, -0.9069, 0.4195, -0.04006, -0.9069, 0.4195, 0.9907, -0.02942, -0.1329, 0.9907, -0.02942, -0.1329, 0.9907, -0.02942, -0.1329, 0.9907, -0.02942, -0.1329, -0.00038, -0.9078, 0.4195, -0.00038, -0.9078, 0.4195, -0.00038, -0.9078, 0.4195, -0.00038, -0.9078, 0.4195, -0.9982, 0.02213, 0.05622, -0.9982, 0.02213, 0.05622, -0.9982, 0.02213, 0.05622, -0.9982, 0.02213, 0.05622, -0.1572, 0.8013, -0.5772, -0.1572, 0.8013, -0.5772, -0.1572, 0.8013, -0.5772, -0.1572, 0.8013, -0.5772, 0.1579, 0.2116, 0.9645, 0.1579, 0.2116, 0.9645, 0.1579, 0.2116, 0.9645, 0.1579, 0.2116, 0.9645, 0.06468, -0.02138, -0.9977, 0.06468, -0.02138, -0.9977, 0.06468, -0.02138, -0.9977, 0.06468, -0.02138, -0.9977, -0.1483, 0.2184, 0.9645, -0.1483, 0.2184, 0.9645, -0.1483, 0.2184, 0.9645, -0.1483, 0.2184, 0.9645, -0.1614, -0.255, -0.9534, -0.1614, -0.255, -0.9534, -0.1614, -0.255, -0.9534, -0.1614, -0.255, -0.9534, -0.532, 0.03133, 0.8462, -0.532, 0.03133, 0.8462, -0.532, 0.03133, 0.8462, -0.532, 0.03133, 0.8462, -0.1319, -0.6049, -0.7853, -0.1319, -0.6049, -0.7853, -0.1319, -0.6049, -0.7853, -0.1319, -0.6049, -0.7853, -0.1692, 0.02385, 0.9853, -0.1692, 0.02385, 0.9853, -0.1692, 0.02385, 0.9853, -0.1692, 0.02385, 0.9853, -0.5641, -0.6686, 0.4846, -0.5641, -0.6686, 0.4846, -0.5641, -0.6686, 0.4846, -0.5641, -0.6686, 0.4846, -0.991, 0.01475, -0.1329, -0.991, 0.01475, -0.1329, -0.991, 0.01475, -0.1329, -0.991, 0.01475, -0.1329, 0.9982, -0.02236, 0.05622, 0.9982, -0.02236, 0.05622, 0.9982, -0.02236, 0.05622, 0.9982, -0.02236, 0.05622, -0.06556, -0.01848, -0.9977, -0.06556, -0.01848, -0.9977, -0.06556, -0.01848, -0.9977, -0.06556, -0.01848, -0.9977, 0.5328, 0.007601, 0.8462, 0.5328, 0.007601, 0.8462, 0.5328, 0.007601, 0.8462, 0.5328, 0.007601, 0.8462, -0.9998, 0.02228, -9.338e-08, -0.9998, 0.02228, -8.673e-08, -0.9998, 0.02228, -8.779e-08, -0.9998, 0.02228, -9.338e-08, 0.9998, -0.02228, 9.682e-08, 0.9998, -0.02228, 8.865e-08, 0.9998, -0.02228, 8.709e-08, 0.9998, -0.02228, 9.682e-08, 0.9981, -0.02224, -0.05829, 0.9981, -0.02224, -0.05829, 0.9981, -0.02224, -0.05829, 0.9981, -0.02224, -0.05829, 0.9805, -0.02185, 0.1951, 0.9805, -0.02185, 0.1951, 0.9805, -0.02185, 0.1951, 0.9805, -0.02185, 0.1951, 0.8313, -0.01853, 0.5556, 0.8313, -0.01853, 0.5556, 0.8313, -0.01853, 0.5556, 0.8313, -0.01853, 0.5556, 0.5554, -0.01238, 0.8315, 0.5554, -0.01238, 0.8315, 0.5554, -0.01238, 0.8315, 0.5554, -0.01238, 0.8315, 0.195, -0.004347, 0.9808, 0.195, -0.004347, 0.9808, 0.195, -0.004347, 0.9808, 0.195, -0.004347, 0.9808, -0.195, 0.004347, 0.9808, -0.195, 0.004347, 0.9808, -0.195, 0.004347, 0.9808, -0.195, 0.004347, 0.9808, -0.5554, 0.01238, 0.8315, -0.5554, 0.01238, 0.8315, -0.5554, 0.01238, 0.8315, -0.5554, 0.01238, 0.8315, -0.8313, 0.01853, 0.5556, -0.8313, 0.01853, 0.5556, -0.8313, 0.01853, 0.5556, -0.8313, 0.01853, 0.5556, -0.9805, 0.02185, 0.1951, -0.9805, 0.02185, 0.1951, -0.9805, 0.02185, 0.1951, -0.9805, 0.02185, 0.1951, -0.9805, 0.02185, -0.1951, -0.9805, 0.02185, -0.1951, -0.9805, 0.02185, -0.1951, -0.9805, 0.02185, -0.1951, -0.8313, 0.01853, -0.5556, -0.8313, 0.01853, -0.5556, -0.8313, 0.01853, -0.5556, -0.8313, 0.01853, -0.5556, -0.5554, 0.01238, -0.8315, -0.5554, 0.01238, -0.8315, -0.5554, 0.01238, -0.8315, -0.5554, 0.01238, -0.8315, -0.9981, 0.02224, -0.05829, -0.9981, 0.02224, -0.05829, -0.9981, 0.02224, -0.05829, -0.9981, 0.02224, -0.05829, 0.5554, -0.01238, -0.8315, 0.5554, -0.01238, -0.8315, 0.5554, -0.01238, -0.8315, 0.5554, -0.01238, -0.8315, 0.8313, -0.01853, -0.5556, 0.8313, -0.01853, -0.5556, 0.8313, -0.01853, -0.5556, 0.8313, -0.01853, -0.5556, 0.9805, -0.02185, -0.1951, 0.9805, -0.02185, -0.1951, 0.9805, -0.02185, -0.1951, 0.9805, -0.02185, -0.1951, -0.398, -0.006673, -0.9174, -0.398, -0.006673, -0.9174, -0.398, -0.006673, -0.9174, -0.398, -0.006673, -0.9174, 0.3973, -0.0244, -0.9174, 0.3973, -0.0244, -0.9174, 0.3973, -0.0244, -0.9174, 0.3973, -0.0244, -0.9174, -0.6062, 0.6526, -0.4546, -0.6062, 0.6526, -0.4546, -0.6062, 0.6526, -0.4546, -0.6062, 0.6526, -0.4546, 0.9998, -0.02228, -2.383e-07, 0.9998, -0.02228, -2.383e-07, 0.9998, -0.02228, -2.383e-07, 0.9998, -0.02228, -2.383e-07, 0.5338, -0.693, 0.4846, 0.5338, -0.693, 0.4846, 0.5338, -0.693, 0.4846, 0.5338, -0.693, 0.4846, -0.9998, 0.02228, 1.386e-07, -0.9998, 0.02228, 1.386e-07, -0.9998, 0.02228, 1.386e-07, -0.9998, 0.02228, 1.386e-07, 0.9992, -0.03767, 0.01096, 0.9992, -0.03767, 0.01096, 0.9992, -0.03767, 0.01096, 0.9992, -0.03767, 0.01096, 0.6347, 0.6249, -0.4546, 0.6347, 0.6249, -0.4546, 0.6347, 0.6249, -0.4546, 0.6347, 0.6249, -0.4546, -0.6218, 0.6505, -0.4362, -0.6218, 0.6505, -0.4362, -0.6218, 0.6505, -0.4362, -0.6218, 0.6505, -0.4362, 0.02093, 0.8324, -0.5537, 0.01591, 0.8334, -0.5525, 0.01591, 0.8334, -0.5525, 0.01857, 0.8333, -0.5525, 0.02508, 0.831, -0.5557, 0.02093, 0.8324, -0.5537, 0.01857, 0.8333, -0.5525, 0.02123, 0.8332, -0.5525, 0.6501, 0.6222, -0.4362, 0.6501, 0.6222, -0.4362, 0.6501, 0.6222, -0.4362, 0.6501, 0.6222, -0.4362, 0.1262, 0.8203, -0.5579, 0.1255, 0.8152, -0.5654, 0.1254, 0.8149, -0.5659, 0.1254, 0.8149, -0.5659, -0.08904, 0.82, -0.5653, -0.08955, 0.8251, -0.5579, -0.08901, 0.8197, -0.5659, -0.08901, 0.8197, -0.5659, -0.03051, 0.8586, -0.5118, -0.03051, 0.8586, -0.5118, -0.03051, 0.8586, -0.5118, -0.03051, 0.8586, -0.5118, 0.01137, 0.831, -0.5562, 0.01137, 0.831, -0.5562, 0.01137, 0.831, -0.5562, 0.01137, 0.831, -0.5562, 0.02566, 0.8307, -0.5562, 0.02566, 0.8307, -0.5562, 0.02093, 0.8324, -0.5537, 0.02508, 0.831, -0.5557, 0.06873, 0.8564, -0.5118, 0.06873, 0.8564, -0.5118, 0.06873, 0.8564, -0.5118, 0.06873, 0.8564, -0.5118, 0.1264, 0.8217, -0.5558, 0.1264, 0.8217, -0.5558, 0.1255, 0.8152, -0.5654, 0.1262, 0.8203, -0.5579, -0.0897, 0.8265, -0.5558, -0.0897, 0.8265, -0.5558, -0.08955, 0.8251, -0.5579, -0.08904, 0.82, -0.5653, 0.01195, 0.5325, 0.8464, 0.01187, 0.5325, 0.8464, 0.01187, 0.5325, 0.8464, 0.01195, 0.5325, 0.8464, 0.1452, -0.5294, -0.8359, 0.1452, -0.5294, -0.8359, 0.1452, -0.5294, -0.8359, 0.1452, -0.5294, -0.8359, 0.01187, 0.5325, 0.8464, 0.01178, 0.5325, 0.8464, 0.01178, 0.5325, 0.8464, 0.01187, 0.5325, 0.8464, 0.999, 0.005387, 0.04393, 0.999, 0.005387, 0.04393, 0.999, 0.005387, 0.04393, 0.999, 0.005387, 0.04393, -0.03002, 0.8593, -0.5105, -0.03002, 0.8593, -0.5105, -0.03002, 0.8593, -0.5105, -0.03002, 0.8593, -0.5105, 0.007396, 0.8302, -0.5574, 0.007396, 0.8302, -0.5574, 0.007396, 0.8302, -0.5574, 0.007396, 0.8302, -0.5574, 0.0296, 0.8297, -0.5574, 0.0296, 0.8297, -0.5574, 0.0296, 0.8297, -0.5574, 0.0296, 0.8297, -0.5574, 0.06825, 0.8572, -0.5105, 0.06825, 0.8572, -0.5105, 0.06825, 0.8572, -0.5105, 0.06825, 0.8572, -0.5105, 0.1295, 0.8205, -0.5568, 0.1295, 0.8205, -0.5568, 0.1295, 0.8205, -0.5568, 0.1295, 0.8205, -0.5568, -0.09286, 0.8254, -0.5568, -0.09286, 0.8254, -0.5568, -0.09286, 0.8254, -0.5568, -0.09286, 0.8254, -0.5568, -0.03237, 0.8462, -0.5318, -0.03237, 0.8462, -0.5318, -0.03237, 0.8462, -0.5318, -0.03237, 0.8462, -0.5318, 0.07003, 0.8439, -0.5318, 0.07003, 0.8439, -0.5318, 0.07003, 0.8439, -0.5318, 0.07003, 0.8439, -0.5318, -0.02228, -0.9998, -4.602e-08, -0.02228, -0.9998, 0.0, -0.02228, -0.9998, 0.0, -0.02228, -0.9998, -4.602e-08, 0.9998, -0.02228, 1.836e-07, 0.9998, -0.02228, 1.836e-07, 0.9998, -0.02228, 1.597e-07, 0.9998, -0.02228, 1.597e-07, 0.9998, -0.02228, 1.836e-07, 0.02228, 0.9998, 0.0, 0.02228, 0.9998, 1.13e-07, 0.02228, 0.9998, 1.13e-07, 0.02228, 0.9998, 0.0, 0.9073, -0.02022, -0.42, 0.9073, -0.02022, -0.42, 0.9073, -0.02022, -0.42, 0.9073, -0.02022, -0.42, -0.9073, 0.02022, -0.42, -0.9073, 0.02022, -0.42, -0.9073, 0.02022, -0.42, -0.9073, 0.02022, -0.42, -0.9998, 0.02228, 0.0, -0.9998, 0.02228, -4.329e-08, -0.9998, 0.02228, -4.329e-08, -0.9998, 0.02228, 0.0, -0.9998, 0.02228, -4.329e-08, -0.9998, 0.02228, -8.659e-08, -0.9998, 0.02228, -8.659e-08, -0.9998, 0.02228, -8.659e-08, -0.9998, 0.02228, -4.329e-08, -0.02228, -0.9998, -9.205e-08, -0.02228, -0.9998, -4.602e-08, -0.02228, -0.9998, -4.602e-08, -0.02228, -0.9998, -9.205e-08, 0.9998, -0.02228, 1.597e-07, 0.9998, -0.02228, 1.358e-07, 0.9998, -0.02228, 1.358e-07, 0.9998, -0.02228, 1.597e-07, 0.02228, 0.9998, 1.13e-07, 0.02228, 0.9998, 2.26e-07, 0.02228, 0.9998, 2.26e-07, 0.02228, 0.9998, 1.13e-07, 0.0, 0.0, -1.0, 0.0, 0.0, -1.0, 3.368e-09, 0.0, -1.0, 3.368e-09, 0.0, -1.0, 0.0, 0.0, -1.0, 6.736e-09, 0.0, -1.0, 3.368e-09, 0.0, -1.0, 3.368e-09, 0.0, -1.0, 6.736e-09, 0.0, -1.0, 6.736e-09, 0.0, -1.0, -0.01258, -0.5646, -0.8252, -0.01258, -0.5646, -0.8252, -0.01258, -0.5646, -0.8252, -0.01258, -0.5646, -0.8252, 0.9073, -0.02022, -0.42, 0.9073, -0.02022, -0.42, 0.9073, -0.02022, -0.42, 0.9073, -0.02022, -0.42, -0.9073, 0.02022, -0.42, -0.9073, 0.02022, -0.42, -0.9073, 0.02022, -0.42, -0.9073, 0.02022, -0.42, 0.01609, 0.722, -0.6917, 0.01609, 0.722, -0.6917, 0.01609, 0.722, -0.6917, 0.01609, 0.722, -0.6917, 0.01609, 0.722, -0.6917, 0.01609, 0.722, -0.6917, 0.01609, 0.722, -0.6917, 0.01609, 0.722, -0.6917, -0.01258, -0.5646, -0.8252, -0.01258, -0.5646, -0.8252, -0.01258, -0.5646, -0.8252, -0.01258, -0.5646, -0.8252, 0.01671, 0.7088, 0.7053, 0.0158, 0.7088, 0.7053, 0.0158, 0.7088, 0.7053, 0.01671, 0.7088, 0.7053, 0.0158, 0.7088, 0.7053, 0.01488, 0.7088, 0.7053, 0.01488, 0.7088, 0.7053, 0.0158, 0.7088, 0.7053, 0.0002389, 0.01072, 0.9999, 0.0002389, 0.01072, 0.9999, 0.0002389, 0.01072, 0.9999, 0.0002389, 0.01072, 0.9999, 0.0002389, 0.01072, 0.9999, 0.0002389, 0.01072, 0.9999, 0.0002389, 0.01072, 0.9999, 0.0002389, 0.01072, 0.9999, 0.0002389, 0.01072, 0.9999, 0.0002389, 0.01072, 0.9999, 0.0002389, 0.01072, 0.9999, 0.0002389, 0.01072, 0.9999, 0.0002389, 0.01072, 0.9999, 0.0002389, 0.01072, 0.9999, 0.0002389, 0.01072, 0.9999, 0.0002389, 0.01072, 0.9999, 0.5531, 0.1284, -0.8232, 0.5531, 0.1284, -0.8232, 0.5531, 0.1284, -0.8232, 0.5531, 0.1284, -0.8232, 0.02228, 0.9998, -4.236e-07, 0.02228, 0.9998, -4.236e-07, 0.02228, 0.9998, -4.236e-07, 0.02228, 0.9998, -4.236e-07, 0.02228, 0.9998, -4.236e-07, 0.02228, 0.9998, -4.236e-07, 0.02228, 0.9998, -4.236e-07, 0.02228, 0.9998, -4.236e-07, 0.02228, 0.9998, -4.236e-07, 0.02228, 0.9998, -4.236e-07, 0.02228, 0.9998, -4.236e-07, 0.02228, 0.9998, -4.236e-07, 0.02228, 0.9998, -4.236e-07, 0.02228, 0.9998, -4.236e-07, 0.02228, 0.9998, -4.236e-07, 0.02228, 0.9998, -4.236e-07, -0.5468, 0.1529, 0.8232, -0.5468, 0.1529, 0.8232, -0.5468, 0.1529, 0.8232, -0.5468, 0.1529, 0.8232, 0.1962, 0.1363, -0.971, 0.1962, 0.1363, -0.971, 0.1962, 0.1363, -0.971, 0.1962, 0.1363, -0.971, -0.19, 0.1449, 0.971, -0.19, 0.1449, 0.971, -0.19, 0.1449, 0.971, -0.19, 0.1449, 0.971, -0.19, 0.1449, -0.971, -0.19, 0.1449, -0.971, -0.19, 0.1449, -0.971, -0.19, 0.1449, -0.971, 0.1962, 0.1363, 0.971, 0.1962, 0.1363, 0.971, 0.1962, 0.1363, 0.971, 0.1962, 0.1363, 0.971, -0.5468, 0.1529, -0.8232, -0.5468, 0.1529, -0.8232, -0.5468, 0.1529, -0.8232, -0.5468, 0.1529, -0.8232, 0.5531, 0.1284, 0.8232, 0.5531, 0.1284, 0.8232, 0.5531, 0.1284, 0.8232, 0.5531, 0.1284, 0.8232, -0.8199, 0.1589, -0.55, -0.8199, 0.1589, -0.55, -0.8199, 0.1589, -0.55, -0.8199, 0.1589, -0.55, 0.8261, 0.1223, 0.55, 0.8261, 0.1223, 0.55, 0.8261, 0.1223, 0.55, 0.8261, 0.1223, 0.55, -0.9677, 0.1622, -0.1932, -0.9677, 0.1622, -0.1932, -0.9677, 0.1622, -0.1932, -0.9677, 0.1622, -0.1932, 0.9739, 0.119, -0.1932, 0.9739, 0.119, -0.1932, 0.9739, 0.119, -0.1932, 0.9739, 0.119, -0.1932, 0.9739, 0.119, 0.1931, 0.9739, 0.119, 0.1931, 0.9739, 0.119, 0.1931, 0.9739, 0.119, 0.1931, -0.9677, 0.1622, 0.1932, -0.9677, 0.1622, 0.1932, -0.9677, 0.1622, 0.1932, -0.9677, 0.1622, 0.1932, 0.8261, 0.1223, -0.5501, 0.8261, 0.1223, -0.5501, 0.8261, 0.1223, -0.5501, 0.8261, 0.1223, -0.5501, -0.8199, 0.159, 0.5501, -0.8199, 0.159, 0.5501, -0.8199, 0.159, 0.5501, -0.8199, 0.159, 0.5501, -0.7849, -0.3381, 0.5193, -0.7849, -0.3381, 0.5193, -0.7849, -0.3381, 0.5193, -0.7849, -0.3381, 0.5193, 0.769, -0.3727, -0.5193, 0.769, -0.3727, -0.5193, 0.769, -0.3727, -0.5193, 0.769, -0.3727, -0.5193, -0.9244, -0.335, 0.1823, -0.9244, -0.335, 0.1823, -0.9244, -0.335, 0.1823, -0.9244, -0.335, 0.1823, 0.9086, -0.3758, 0.1824, 0.9086, -0.3758, 0.1824, 0.9086, -0.3758, 0.1824, 0.9086, -0.3758, 0.1824, 0.9086, -0.3758, -0.1824, 0.9086, -0.3758, -0.1824, 0.9086, -0.3758, -0.1824, 0.9086, -0.3758, -0.1824, -0.9244, -0.335, -0.1823, -0.9244, -0.335, -0.1823, -0.9244, -0.335, -0.1823, -0.9244, -0.335, -0.1823, 0.769, -0.3727, 0.5193, 0.769, -0.3727, 0.5193, 0.769, -0.3727, 0.5193, 0.769, -0.3727, 0.5193, -0.7849, -0.3381, -0.5193, -0.7849, -0.3381, -0.5193, -0.7849, -0.3381, -0.5193, -0.7849, -0.3381, -0.5193, 0.5112, -0.367, 0.7772, 0.5112, -0.367, 0.7772, 0.5112, -0.367, 0.7772, 0.5112, -0.367, 0.7772, -0.5271, -0.3438, -0.7772, -0.5271, -0.3438, -0.7772, -0.5271, -0.3438, -0.7772, -0.5271, -0.3438, -0.7772, 0.1744, -0.3595, 0.9167, 0.1744, -0.3595, 0.9167, 0.1744, -0.3595, 0.9167, 0.1744, -0.3595, 0.9167, -0.1902, -0.3514, -0.9167, -0.1902, -0.3514, -0.9167, -0.1902, -0.3514, -0.9167, -0.1902, -0.3514, -0.9167, -0.1902, -0.3514, 0.9167, -0.1902, -0.3514, 0.9167, -0.1902, -0.3514, 0.9167, -0.1902, -0.3514, 0.9167, 0.1744, -0.3595, -0.9167, 0.1744, -0.3595, -0.9167, 0.1744, -0.3595, -0.9167, 0.1744, -0.3595, -0.9167, -0.5271, -0.3439, 0.7772, -0.5271, -0.3439, 0.7772, -0.5271, -0.3439, 0.7772, -0.5271, -0.3439, 0.7772, 0.5112, -0.367, -0.7772, 0.5112, -0.367, -0.7772, 0.5112, -0.367, -0.7772, 0.5112, -0.367, -0.7772, 0.5554, -0.01238, -0.8315, 0.5554, -0.01238, -0.8315, 0.5554, -0.01238, -0.8315, 0.5554, -0.01238, -0.8315, -0.5554, 0.01238, 0.8315, -0.5554, 0.01238, 0.8315, -0.5554, 0.01238, 0.8315, -0.5554, 0.01238, 0.8315, 0.1951, -0.004348, -0.9808, 0.1951, -0.004348, -0.9808, 0.1951, -0.004348, -0.9808, 0.1951, -0.004348, -0.9808, -0.195, 0.004348, 0.9808, -0.195, 0.004348, 0.9808, -0.195, 0.004348, 0.9808, -0.195, 0.004348, 0.9808, -0.1951, 0.004346, -0.9808, -0.1951, 0.004346, -0.9808, -0.1951, 0.004346, -0.9808, -0.1951, 0.004346, -0.9808, 0.1951, -0.004346, 0.9808, 0.1951, -0.004346, 0.9808, 0.1951, -0.004346, 0.9808, 0.1951, -0.004346, 0.9808, -0.5554, 0.01238, -0.8315, -0.5554, 0.01238, -0.8315, -0.5554, 0.01238, -0.8315, -0.5554, 0.01238, -0.8315, 0.5554, -0.01238, 0.8315, 0.5554, -0.01238, 0.8315, 0.5554, -0.01238, 0.8315, 0.5554, -0.01238, 0.8315, -0.8313, 0.01852, -0.5556, -0.8313, 0.01852, -0.5556, -0.8313, 0.01852, -0.5556, -0.8313, 0.01852, -0.5556, 0.8313, -0.01853, 0.5556, 0.8313, -0.01853, 0.5556, 0.8313, -0.01853, 0.5556, 0.8313, -0.01853, 0.5556, -0.9805, 0.02185, -0.1951, -0.9805, 0.02185, -0.1951, -0.9805, 0.02185, -0.1951, -0.9805, 0.02185, -0.1951, 0.9805, -0.02185, -0.1951, 0.9805, -0.02185, -0.1951, 0.9805, -0.02185, -0.1951, 0.9805, -0.02185, -0.1951, 0.9805, -0.02185, 0.1951, 0.9805, -0.02185, 0.1951, 0.9805, -0.02185, 0.1951, 0.9805, -0.02185, 0.1951, -0.9805, 0.02185, 0.1951, -0.9805, 0.02185, 0.1951, -0.9805, 0.02185, 0.1951, -0.9805, 0.02185, 0.1951, 0.8313, -0.01853, -0.5556, 0.8313, -0.01853, -0.5556, 0.8313, -0.01853, -0.5556, 0.8313, -0.01853, -0.5556, -0.8313, 0.01853, 0.5556, -0.8313, 0.01853, 0.5556, -0.8313, 0.01853, 0.5556, -0.8313, 0.01853, 0.5556, -0.997, -0.04941, -0.05879, -0.997, -0.04941, -0.05879, -0.997, -0.04941, -0.05879, -0.997, -0.04941, -0.05879, 0.1087, -0.5816, 0.8062, 0.1087, -0.5816, 0.8062, 0.1087, -0.5816, 0.8062, 0.1087, -0.5816, 0.8062, 0.1191, 0.6875, -0.7163, 0.1191, 0.6875, -0.7163, 0.1191, 0.6875, -0.7163, 0.1191, 0.6875, -0.7163, -0.08836, 0.6921, -0.7163, -0.08836, 0.6921, -0.7163, -0.08836, 0.6921, -0.7163, -0.08836, 0.6921, -0.7163, 0.9983, -0.05345, -0.02488, 0.9981, -0.0546, -0.02796, 0.9983, -0.05353, -0.0251, 0.9983, -0.05345, -0.02488, 0.1373, 0.8211, 0.554, 0.1373, 0.8211, 0.554, 0.1373, 0.8211, 0.554, 0.1373, 0.8211, 0.554, -0.01192, 0.977, -0.2127, -0.01192, 0.977, -0.2127, -0.01192, 0.977, -0.2127, -0.01192, 0.977, -0.2127, 0.007195, -0.8299, -0.5578, 0.007195, -0.8299, -0.5578, 0.007195, -0.8299, -0.5578, 0.007195, -0.8299, -0.5578, -0.1006, 0.8264, 0.554, -0.1006, 0.8264, 0.554, -0.1006, 0.8264, 0.554, -0.1006, 0.8264, 0.554, -0.04416, -0.8288, -0.5578, -0.04416, -0.8288, -0.5578, -0.04416, -0.8288, -0.5578, -0.04416, -0.8288, -0.5578, 0.9939, -0.09378, -0.05879, 0.9939, -0.09378, -0.05879, 0.9939, -0.09378, -0.05879, 0.9939, -0.09378, -0.05879, -0.9996, -0.01008, -0.02796, -0.9997, -0.008921, -0.02488, -0.9997, -0.008921, -0.02488, -0.9996, -0.009003, -0.0251, 0.05544, 0.9755, -0.2127, 0.05544, 0.9755, -0.2127, 0.05544, 0.9755, -0.2127, 0.05544, 0.9755, -0.2127, -0.02833, -0.9907, -0.1334, -0.02833, -0.9907, -0.1334, -0.02208, -0.9908, -0.1334, -0.02208, -0.9908, -0.1334, -0.1345, -0.5762, 0.8062, -0.1345, -0.5762, 0.8062, -0.1345, -0.5762, 0.8062, -0.1345, -0.5762, 0.8062, 0.9967, -0.06794, -0.04386, 0.9967, -0.06794, -0.04386, 0.9972, -0.06263, -0.03962, 0.9968, -0.06723, -0.04329, 0.9968, -0.06723, -0.04329, 0.9972, -0.06263, -0.03962, 0.9976, -0.05875, -0.03558, 0.9973, -0.06179, -0.03887, 0.9973, -0.06179, -0.03887, 0.9976, -0.05875, -0.03558, 0.9979, -0.0559, -0.03127, 0.9977, -0.05842, -0.03517, 0.9977, -0.05842, -0.03517, 0.9979, -0.0559, -0.03127, 0.9983, -0.05353, -0.0251, 0.9981, -0.0546, -0.02796, -0.9996, -0.01008, -0.02796, -0.9996, -0.009003, -0.0251, -0.9994, -0.01142, -0.03131, -0.9993, -0.01389, -0.03513, -0.9993, -0.01389, -0.03513, -0.9994, -0.01142, -0.03131, -0.9993, -0.01425, -0.03558, -0.9991, -0.0173, -0.03887, -0.9991, -0.0173, -0.03887, -0.9993, -0.01425, -0.03558, -0.999, -0.01815, -0.03962, -0.9988, -0.02275, -0.04329, -0.9988, -0.02275, -0.04329, -0.999, -0.01815, -0.03962, -0.9988, -0.02347, -0.04386, -0.9988, -0.02347, -0.04386, 0.03888, 0.9067, -0.42, 0.03888, 0.9067, -0.42, 0.03888, 0.9067, -0.42, 0.03888, 0.9067, -0.42, 0.06015, 0.8647, -0.4987, 0.06015, 0.8647, -0.4987, 0.06015, 0.8647, -0.4987, 0.06015, 0.8647, -0.4987, 0.07958, 0.8219, -0.564, 0.07958, 0.8219, -0.564, 0.07958, 0.8219, -0.564, 0.07958, 0.8219, -0.564, 0.09747, 0.7771, -0.6218, 0.09747, 0.7771, -0.6218, 0.09747, 0.7771, -0.6218, 0.09747, 0.7771, -0.6218, 0.001557, 0.9075, -0.42, 0.001557, 0.9075, -0.42, 0.001557, 0.9075, -0.42, 0.001557, 0.9075, -0.42, -0.02157, 0.8665, -0.4987, -0.02157, 0.8665, -0.4987, -0.02157, 0.8665, -0.4987, -0.02157, 0.8665, -0.4987, -0.04288, 0.8246, -0.564, -0.04288, 0.8246, -0.564, -0.04288, 0.8246, -0.564, -0.04288, 0.8246, -0.564, -0.06276, 0.7806, -0.6218, -0.06276, 0.7806, -0.6218, -0.06276, 0.7806, -0.6218, -0.06276, 0.7806, -0.6218, -0.04907, -0.9627, 0.266, -0.04907, -0.9627, 0.266, -0.04907, -0.9627, 0.266, -0.04907, -0.9627, 0.266, -0.06349, -0.8833, 0.4644, -0.06349, -0.8833, 0.4644, -0.06349, -0.8833, 0.4644, -0.06349, -0.8833, 0.4644, -0.07615, -0.8022, 0.5922, -0.07615, -0.8022, 0.5922, -0.07615, -0.8022, 0.5922, -0.07615, -0.8022, 0.5922, -0.08624, -0.7083, 0.7006, -0.08624, -0.7083, 0.7006, -0.08624, -0.7083, 0.7006, -0.08624, -0.7083, 0.7006, 0.006132, -0.964, 0.266, 0.006132, -0.964, 0.266, 0.006132, -0.964, 0.266, 0.006132, -0.964, 0.266, 0.02408, -0.8853, 0.4645, 0.02408, -0.8853, 0.4645, 0.02408, -0.8853, 0.4645, 0.02408, -0.8853, 0.4645, 0.04034, -0.8048, 0.5922, 0.04034, -0.8048, 0.5922, 0.04034, -0.8048, 0.5922, 0.04034, -0.8048, 0.5922, 0.0546, -0.7115, 0.7006, 0.0546, -0.7115, 0.7006, 0.0546, -0.7115, 0.7006, 0.0546, -0.7115, 0.7006, -0.02208, -0.9908, -0.1334, -0.02208, -0.9908, -0.1334, -0.01583, -0.9909, -0.1334, -0.01583, -0.9909, -0.1334])] * 3)])

# ---- objects
ob_drill = bpy.data.objects.new('Drill', me_cylinder_022)

# ---- transforms, parenting, visibility, modifiers, constraints
ob_drill.location = (0.0, 0.0, 0.0)
ob_drill.color = (0.8, 0.8, 0.8, 1.0)

# ---- collection membership
scene.collection.objects.link(ob_drill)

# ---- scene / render settings (as saved in the file)
scene.frame_start = 1; scene.frame_end = 250; scene.frame_set(36)
scene.render.engine = 'BLENDER_EEVEE_NEXT'
bpy.context.view_layer.update()

# ---- added for rendering (the .blend has no active camera and no usable light): camera, sun
cam_auto = bpy.data.cameras.new('AutoCamera')
cam_auto.lens = 50.0
cam_auto.sensor_width = 36.0
cam_auto.clip_end = 1000.0
ob_auto_camera = bpy.data.objects.new('AutoCamera', cam_auto)
scene.collection.objects.link(ob_auto_camera)
ob_auto_camera.location = (0.68198, -0.682535, 0.787264)
ob_auto_camera.rotation_euler = (1.09748, -7.21219e-08, 0.694738)
scene.camera = ob_auto_camera
light_auto_sun = bpy.data.lights.new('AutoSun', 'SUN')
light_auto_sun.energy = 3.0
light_auto_sun.angle = 0.0523599
ob_auto_sun = bpy.data.objects.new('AutoSun', light_auto_sun)
scene.collection.objects.link(ob_auto_sun)
ob_auto_sun.rotation_euler = (0.872665, 0.174533, 0.523599)
bpy.context.view_layer.update()
